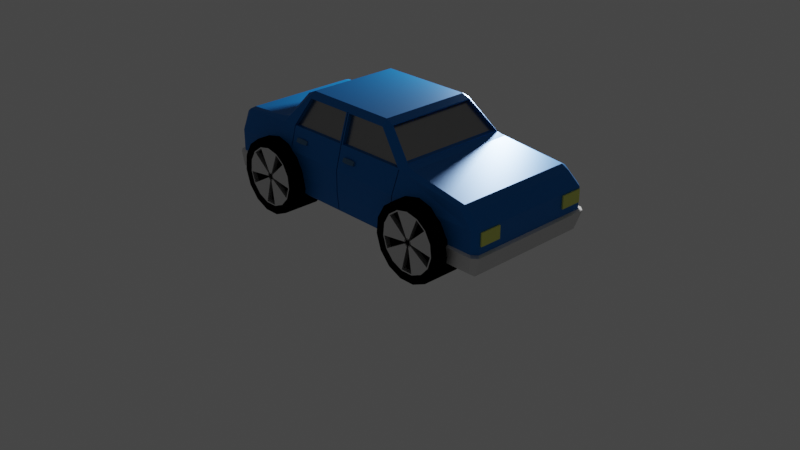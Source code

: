 # Source: Auto01.blend  (saved by Blender 3.6.13; exported with 4.5.12 LTS)
import bpy
from mathutils import Matrix  # noqa: F401  (used for matrix-valued properties, if any)

bpy.ops.wm.read_factory_settings(use_empty=True)
scene = bpy.context.scene
scene.name = 'Scene'

# ---- collections
col_collection = bpy.data.collections.new('Collection'); scene.collection.children.link(col_collection)
col_auto = bpy.data.collections.new('Auto'); scene.collection.children.link(col_auto)
col_referencia = bpy.data.collections.new('Referencia'); scene.collection.children.link(col_referencia)

# ---- materials (node trees are filled in below, after node groups)
mat_goma = bpy.data.materials.new('Goma')
mat_goma.use_transparent_shadow = False
mat_metal = bpy.data.materials.new('Metal')
mat_metal.use_transparent_shadow = False
mat_metal_negro = bpy.data.materials.new('Metal_Negro')
mat_metal_negro.use_transparent_shadow = False
mat_chasie = bpy.data.materials.new('Chasie')
mat_chasie.use_transparent_shadow = False
mat_ventanas = bpy.data.materials.new('Ventanas')
mat_ventanas.use_transparent_shadow = False
mat_bordes = bpy.data.materials.new('Bordes')
mat_bordes.use_transparent_shadow = False
mat_paragolpes = bpy.data.materials.new('Paragolpes')
mat_paragolpes.use_transparent_shadow = False
mat_fondo = bpy.data.materials.new('Fondo')
mat_fondo.use_transparent_shadow = False
mat_palanca = bpy.data.materials.new('Palanca')
mat_palanca.use_transparent_shadow = False
mat_luz = bpy.data.materials.new('Luz')
mat_luz.use_transparent_shadow = False

# ---- material node trees
mat_goma.use_nodes = True; mat_goma.node_tree.nodes.clear()
_N = mat_goma.node_tree.nodes; _L = mat_goma.node_tree.links
n0 = _N.new('ShaderNodeBsdfPrincipled'); n0.name = 'Principled BSDF'; n0.location = (10, 300)
n0.distribution = 'GGX'
n0.subsurface_method = 'RANDOM_WALK_SKIN'
n0.inputs[0].default_value = (0.0, 0.0, 0.0, 1.0)
n0.inputs[3].default_value = 1.45
n0.inputs[13].default_value = 0.0
n0.inputs[27].default_value = (0.0, 0.0, 0.0, 1.0)
n0.inputs[28].default_value = 1.0
n1 = _N.new('ShaderNodeOutputMaterial'); n1.name = 'Material Output'; n1.location = (300, 300)
_L.new(n0.outputs[0], n1.inputs[0])
n1.is_active_output = True
mat_metal.use_nodes = True; mat_metal.node_tree.nodes.clear()
_N = mat_metal.node_tree.nodes; _L = mat_metal.node_tree.links
n0 = _N.new('ShaderNodeBsdfPrincipled'); n0.name = 'Principled BSDF'; n0.location = (10, 300)
n0.distribution = 'GGX'
n0.subsurface_method = 'RANDOM_WALK_SKIN'
n0.inputs[1].default_value = 1.0
n0.inputs[3].default_value = 1.45
n0.inputs[27].default_value = (0.0, 0.0, 0.0, 1.0)
n0.inputs[28].default_value = 1.0
n1 = _N.new('ShaderNodeOutputMaterial'); n1.name = 'Material Output'; n1.location = (300, 300)
_L.new(n0.outputs[0], n1.inputs[0])
n1.is_active_output = True
mat_metal_negro.use_nodes = True; mat_metal_negro.node_tree.nodes.clear()
_N = mat_metal_negro.node_tree.nodes; _L = mat_metal_negro.node_tree.links
n0 = _N.new('ShaderNodeBsdfPrincipled'); n0.name = 'Principled BSDF'; n0.location = (10, 300)
n0.distribution = 'GGX'
n0.subsurface_method = 'RANDOM_WALK_SKIN'
n0.inputs[0].default_value = (0.0, 0.0, 0.0, 1.0)
n0.inputs[1].default_value = 1.0
n0.inputs[3].default_value = 1.45
n0.inputs[27].default_value = (0.0, 0.0, 0.0, 1.0)
n0.inputs[28].default_value = 1.0
n1 = _N.new('ShaderNodeOutputMaterial'); n1.name = 'Material Output'; n1.location = (300, 300)
_L.new(n0.outputs[0], n1.inputs[0])
n1.is_active_output = True
mat_chasie.use_nodes = True; mat_chasie.node_tree.nodes.clear()
_N = mat_chasie.node_tree.nodes; _L = mat_chasie.node_tree.links
n0 = _N.new('ShaderNodeBsdfPrincipled'); n0.name = 'Principled BSDF'; n0.location = (10, 300)
n0.distribution = 'GGX'
n0.subsurface_method = 'RANDOM_WALK_SKIN'
n0.inputs[0].default_value = (0.0, 0.1845, 0.5776, 1.0)
n0.inputs[1].default_value = 0.5
n0.inputs[3].default_value = 1.45
n0.inputs[27].default_value = (0.0, 0.0, 0.0, 1.0)
n0.inputs[28].default_value = 1.0
n1 = _N.new('ShaderNodeOutputMaterial'); n1.name = 'Material Output'; n1.location = (300, 300)
_L.new(n0.outputs[0], n1.inputs[0])
n1.is_active_output = True
mat_ventanas.use_nodes = True; mat_ventanas.node_tree.nodes.clear()
_N = mat_ventanas.node_tree.nodes; _L = mat_ventanas.node_tree.links
n0 = _N.new('ShaderNodeBsdfPrincipled'); n0.name = 'Principled BSDF'; n0.location = (10, 300)
n0.distribution = 'GGX'
n0.subsurface_method = 'RANDOM_WALK_SKIN'
n0.inputs[0].default_value = (0.3286, 0.3286, 0.3286, 1.0)
n0.inputs[1].default_value = 1.0
n0.inputs[2].default_value = 0.3
n0.inputs[3].default_value = 1.45
n0.inputs[27].default_value = (0.0, 0.0, 0.0, 1.0)
n0.inputs[28].default_value = 1.0
n1 = _N.new('ShaderNodeOutputMaterial'); n1.name = 'Material Output'; n1.location = (300, 300)
_L.new(n0.outputs[0], n1.inputs[0])
n1.is_active_output = True
mat_bordes.use_nodes = True; mat_bordes.node_tree.nodes.clear()
_N = mat_bordes.node_tree.nodes; _L = mat_bordes.node_tree.links
n0 = _N.new('ShaderNodeBsdfPrincipled'); n0.name = 'Principled BSDF'; n0.location = (10, 300)
n0.distribution = 'GGX'
n0.subsurface_method = 'RANDOM_WALK_SKIN'
n0.inputs[0].default_value = (0.05951, 0.1714, 0.3419, 1.0)
n0.inputs[3].default_value = 1.45
n0.inputs[13].default_value = 0.0
n0.inputs[27].default_value = (0.0, 0.0, 0.0, 1.0)
n0.inputs[28].default_value = 1.0
n1 = _N.new('ShaderNodeOutputMaterial'); n1.name = 'Material Output'; n1.location = (300, 300)
_L.new(n0.outputs[0], n1.inputs[0])
n1.is_active_output = True
mat_paragolpes.use_nodes = True; mat_paragolpes.node_tree.nodes.clear()
_N = mat_paragolpes.node_tree.nodes; _L = mat_paragolpes.node_tree.links
n0 = _N.new('ShaderNodeBsdfPrincipled'); n0.name = 'Principled BSDF'; n0.location = (10, 300)
n0.distribution = 'GGX'
n0.subsurface_method = 'RANDOM_WALK_SKIN'
n0.inputs[1].default_value = 1.0
n0.inputs[3].default_value = 1.45
n0.inputs[27].default_value = (0.0, 0.0, 0.0, 1.0)
n0.inputs[28].default_value = 1.0
n1 = _N.new('ShaderNodeOutputMaterial'); n1.name = 'Material Output'; n1.location = (300, 300)
_L.new(n0.outputs[0], n1.inputs[0])
n1.is_active_output = True
mat_fondo.use_nodes = True; mat_fondo.node_tree.nodes.clear()
_N = mat_fondo.node_tree.nodes; _L = mat_fondo.node_tree.links
n0 = _N.new('ShaderNodeBsdfPrincipled'); n0.name = 'Principled BSDF'; n0.location = (10, 300)
n0.distribution = 'GGX'
n0.subsurface_method = 'RANDOM_WALK_SKIN'
n0.inputs[0].default_value = (0.0, 0.0, 0.0, 1.0)
n0.inputs[3].default_value = 1.45
n0.inputs[13].default_value = 0.25
n0.inputs[27].default_value = (0.0, 0.0, 0.0, 1.0)
n0.inputs[28].default_value = 1.0
n1 = _N.new('ShaderNodeOutputMaterial'); n1.name = 'Material Output'; n1.location = (300, 300)
_L.new(n0.outputs[0], n1.inputs[0])
n1.is_active_output = True
mat_palanca.use_nodes = True; mat_palanca.node_tree.nodes.clear()
_N = mat_palanca.node_tree.nodes; _L = mat_palanca.node_tree.links
n0 = _N.new('ShaderNodeBsdfPrincipled'); n0.name = 'Principled BSDF'; n0.location = (10, 300)
n0.distribution = 'GGX'
n0.subsurface_method = 'RANDOM_WALK_SKIN'
n0.inputs[0].default_value = (0.05951, 0.1746, 0.3185, 1.0)
n0.inputs[3].default_value = 1.45
n0.inputs[27].default_value = (0.0, 0.0, 0.0, 1.0)
n0.inputs[28].default_value = 1.0
n1 = _N.new('ShaderNodeOutputMaterial'); n1.name = 'Material Output'; n1.location = (300, 300)
_L.new(n0.outputs[0], n1.inputs[0])
n1.is_active_output = True
mat_luz.use_nodes = True; mat_luz.node_tree.nodes.clear()
_N = mat_luz.node_tree.nodes; _L = mat_luz.node_tree.links
n0 = _N.new('ShaderNodeBsdfPrincipled'); n0.name = 'Principled BSDF'; n0.location = (10, 300)
n0.distribution = 'GGX'
n0.subsurface_method = 'RANDOM_WALK_SKIN'
n0.inputs[0].default_value = (0.7374, 0.8, 0.1596, 1.0)
n0.inputs[3].default_value = 1.45
n0.inputs[27].default_value = (0.0, 0.0, 0.0, 1.0)
n0.inputs[28].default_value = 1.0
n1 = _N.new('ShaderNodeOutputMaterial'); n1.name = 'Material Output'; n1.location = (300, 300)
_L.new(n0.outputs[0], n1.inputs[0])
n1.is_active_output = True

# ---- world
world_world = bpy.data.worlds.new('World'); scene.world = world_world
world_world.use_nodes = True; world_world.node_tree.nodes.clear()
_N = world_world.node_tree.nodes; _L = world_world.node_tree.links
n0 = _N.new('ShaderNodeOutputWorld'); n0.name = 'World Output'; n0.location = (300, 300)
n1 = _N.new('ShaderNodeBackground'); n1.name = 'Background'; n1.location = (10, 300)
n1.inputs[0].default_value = (0.05088, 0.05088, 0.05088, 1.0)
_L.new(n1.outputs[0], n0.inputs[0])
n0.is_active_output = True
world_world.color = (0.05088, 0.05088, 0.05088)
world_world.use_sun_shadow = False
world_world.sun_shadow_jitter_overblur = 0.0

# ---- cameras
cam_camera = bpy.data.cameras.new('Camera')
cam_camera.clip_end = 100.0
cam_camera.ortho_scale = 7.314

# ---- lights
light_light = bpy.data.lights.new('Light', 'POINT')
light_light.transmission_factor = 0.0
light_light.energy = 1000.0
light_light.shadow_soft_size = 0.1
light_light.shadow_maximum_resolution = 0.006
light_light.use_absolute_resolution = True

# ---- meshes
me_cylinder_001 = bpy.data.meshes.new('Cylinder.001')
me_cylinder_001.from_pydata([(1.0, -0.84, 0.432), (0.987, -0.84, 0.4292), (0.9763, -0.84, 0.4214), (0.9696, -0.84, 0.4099), (0.9682, -0.84, 0.3967), (0.9723, -0.84, 0.384), (0.9812, -0.84, 0.3741), (0.9934, -0.84, 0.3687), (1.007, -0.84, 0.3687), (1.019, -0.84, 0.3741), (1.028, -0.84, 0.384), (1.032, -0.84, 0.3967), (1.03, -0.84, 0.4099), (1.024, -0.84, 0.4214), (1.013, -0.84, 0.4292), (1.0, -0.85, 0.8), (0.8373, -0.85, 0.7654), (0.7027, -0.85, 0.6677), (0.6196, -0.85, 0.5236), (0.6022, -0.85, 0.3582), (0.6536, -0.85, 0.2), (0.7649, -0.85, 0.07639), (0.9168, -0.85, 0.008741), (1.083, -0.85, 0.008741), (1.235, -0.85, 0.07639), (1.346, -0.85, 0.2), (1.398, -0.85, 0.3582), (1.38, -0.85, 0.5236), (1.297, -0.85, 0.6677), (1.163, -0.85, 0.7654), (1.0, -0.85, 0.6978), (0.8789, -0.85, 0.672), (0.7787, -0.85, 0.5992), (0.7168, -0.85, 0.492), (0.7039, -0.85, 0.3689), (0.7421, -0.85, 0.2511), (0.825, -0.85, 0.1591), (0.9381, -0.85, 0.1087), (1.062, -0.85, 0.1087), (1.175, -0.85, 0.1591), (1.258, -0.85, 0.2511), (1.296, -0.85, 0.3689), (1.283, -0.85, 0.492), (1.221, -0.85, 0.5992), (1.121, -0.85, 0.672), (0.8737, -0.85, 0.6837), (1.0, -0.85, 0.7105), (0.7692, -0.85, 0.6078), (0.7047, -0.85, 0.496), (0.6912, -0.85, 0.3675), (0.7311, -0.85, 0.2447), (0.8175, -0.85, 0.1488), (0.9354, -0.85, 0.09624), (1.065, -0.85, 0.09624), (1.183, -0.85, 0.1488), (1.269, -0.85, 0.2447), (1.309, -0.85, 0.3675), (1.295, -0.85, 0.496), (1.231, -0.85, 0.6078), (1.126, -0.85, 0.6837), (0.8789, -0.8, 0.672), (0.7787, -0.8, 0.5992), (0.7039, -0.8, 0.3689), (0.7421, -0.8, 0.2511), (0.9381, -0.8, 0.1087), (1.062, -0.8, 0.1087), (1.258, -0.8, 0.2511), (1.296, -0.8, 0.3689), (1.221, -0.8, 0.5992), (1.121, -0.8, 0.672), (0.9828, -0.79, 0.4385), (0.9687, -0.79, 0.4282), (0.9581, -0.79, 0.3956), (0.9635, -0.79, 0.3789), (0.9912, -0.79, 0.3587), (1.009, -0.79, 0.3587), (1.037, -0.79, 0.3789), (1.042, -0.79, 0.3956), (1.031, -0.79, 0.4282), (1.017, -0.79, 0.4385), (1.0, -0.84, 0.4422), (0.9828, -0.84, 0.4385), (0.9687, -0.84, 0.4282), (0.9599, -0.84, 0.413), (0.9581, -0.84, 0.3956), (0.9635, -0.84, 0.3789), (0.9752, -0.84, 0.3659), (0.9912, -0.84, 0.3587), (1.009, -0.84, 0.3587), (1.025, -0.84, 0.3659), (1.037, -0.84, 0.3789), (1.042, -0.84, 0.3956), (1.04, -0.84, 0.413), (1.031, -0.84, 0.4282), (1.017, -0.84, 0.4385), (1.0, -0.84, 0.4371), (0.9849, -0.84, 0.4339), (0.9725, -0.84, 0.4248), (0.9647, -0.84, 0.4115), (0.9631, -0.84, 0.3961), (0.9679, -0.84, 0.3815), (0.9782, -0.84, 0.37), (0.9923, -0.84, 0.3637), (1.008, -0.84, 0.3637), (1.022, -0.84, 0.37), (1.032, -0.84, 0.3815), (1.037, -0.84, 0.3961), (1.035, -0.84, 0.4115), (1.028, -0.84, 0.4248), (1.015, -0.84, 0.4339), (1.0, -0.46, 0.432), (0.987, -0.46, 0.4292), (0.9763, -0.46, 0.4214), (0.9696, -0.46, 0.4099), (0.9682, -0.46, 0.3967), (0.9723, -0.46, 0.384), (0.9812, -0.46, 0.3741), (0.9934, -0.46, 0.3687), (1.007, -0.46, 0.3687), (1.019, -0.46, 0.3741), (1.028, -0.46, 0.384), (1.032, -0.46, 0.3967), (1.03, -0.46, 0.4099), (1.024, -0.46, 0.4214), (1.013, -0.46, 0.4292), (1.0, -0.45, 0.8), (0.8373, -0.45, 0.7654), (0.7027, -0.45, 0.6677), (0.6196, -0.45, 0.5236), (0.6022, -0.45, 0.3582), (0.6536, -0.45, 0.2), (0.7649, -0.45, 0.07639), (0.9168, -0.45, 0.008741), (1.083, -0.45, 0.008741), (1.235, -0.45, 0.07639), (1.346, -0.45, 0.2), (1.398, -0.45, 0.3582), (1.38, -0.45, 0.5236), (1.297, -0.45, 0.6677), (1.163, -0.45, 0.7654), (1.0, -0.45, 0.6978), (0.8789, -0.45, 0.672), (0.7787, -0.45, 0.5992), (0.7168, -0.45, 0.492), (0.7039, -0.45, 0.3689), (0.7421, -0.45, 0.2511), (0.825, -0.45, 0.1591), (0.9381, -0.45, 0.1087), (1.062, -0.45, 0.1087), (1.175, -0.45, 0.1591), (1.258, -0.45, 0.2511), (1.296, -0.45, 0.3689), (1.283, -0.45, 0.492), (1.221, -0.45, 0.5992), (1.121, -0.45, 0.672), (0.8737, -0.45, 0.6837), (1.0, -0.45, 0.7105), (0.7692, -0.45, 0.6078), (0.7047, -0.45, 0.496), (0.6912, -0.45, 0.3675), (0.7311, -0.45, 0.2447), (0.8175, -0.45, 0.1488), (0.9354, -0.45, 0.09624), (1.065, -0.45, 0.09624), (1.183, -0.45, 0.1488), (1.269, -0.45, 0.2447), (1.309, -0.45, 0.3675), (1.295, -0.45, 0.496), (1.231, -0.45, 0.6078), (1.126, -0.45, 0.6837), (0.8789, -0.5, 0.672), (0.7787, -0.5, 0.5992), (0.7039, -0.5, 0.3689), (0.7421, -0.5, 0.2511), (0.9381, -0.5, 0.1087), (1.062, -0.5, 0.1087), (1.258, -0.5, 0.2511), (1.296, -0.5, 0.3689), (1.221, -0.5, 0.5992), (1.121, -0.5, 0.672), (0.9828, -0.51, 0.4385), (0.9687, -0.51, 0.4282), (0.9581, -0.51, 0.3956), (0.9635, -0.51, 0.3789), (0.9912, -0.51, 0.3587), (1.009, -0.51, 0.3587), (1.037, -0.51, 0.3789), (1.042, -0.51, 0.3956), (1.031, -0.51, 0.4282), (1.017, -0.51, 0.4385), (1.0, -0.46, 0.4422), (0.9828, -0.46, 0.4385), (0.9687, -0.46, 0.4282), (0.9599, -0.46, 0.413), (0.9581, -0.46, 0.3956), (0.9635, -0.46, 0.3789), (0.9752, -0.46, 0.3659), (0.9912, -0.46, 0.3587), (1.009, -0.46, 0.3587), (1.025, -0.46, 0.3659), (1.037, -0.46, 0.3789), (1.042, -0.46, 0.3956), (1.04, -0.46, 0.413), (1.031, -0.46, 0.4282), (1.017, -0.46, 0.4385), (1.0, -0.46, 0.4371), (0.9849, -0.46, 0.4339), (0.9725, -0.46, 0.4248), (0.9647, -0.46, 0.4115), (0.9631, -0.46, 0.3961), (0.9679, -0.46, 0.3815), (0.9782, -0.46, 0.37), (0.9923, -0.46, 0.3637), (1.008, -0.46, 0.3637), (1.022, -0.46, 0.37), (1.032, -0.46, 0.3815), (1.037, -0.46, 0.3961), (1.035, -0.46, 0.4115), (1.028, -0.46, 0.4248), (1.015, -0.46, 0.4339)], [], [(0, 1, 2, 3, 4, 5, 6, 7, 8, 9, 10, 11, 12, 13, 14), (138, 139, 29, 28), (135, 136, 26, 25), (107, 106, 91, 92), (43, 42, 57, 58), (134, 135, 25, 24), (133, 134, 24, 23), (132, 133, 23, 22), (131, 132, 22, 21), (130, 131, 21, 20), (129, 130, 20, 19), (128, 129, 19, 18), (127, 128, 18, 17), (126, 127, 17, 16), (125, 126, 16, 15), (136, 137, 27, 26), (45, 46, 15, 16), (47, 45, 16, 17), (48, 47, 17, 18), (49, 48, 18, 19), (50, 49, 19, 20), (51, 50, 20, 21), (52, 51, 21, 22), (53, 52, 22, 23), (54, 53, 23, 24), (55, 54, 24, 25), (56, 55, 25, 26), (137, 138, 28, 27), (59, 58, 28, 29), (46, 59, 29, 15), (81, 80, 30, 31), (40, 41, 67, 66), (83, 82, 32, 33), (84, 83, 33, 34), (82, 81, 70, 71), (86, 85, 35, 36), (87, 86, 36, 37), (38, 88, 75, 65), (89, 88, 38, 39), (90, 89, 39, 40), (31, 32, 61, 60), (57, 56, 26, 27), (58, 57, 27, 28), (81, 31, 60, 70), (80, 94, 44, 30), (30, 44, 59, 46), (44, 43, 58, 59), (93, 92, 42, 43), (92, 91, 41, 42), (41, 40, 55, 56), (40, 39, 54, 55), (39, 38, 53, 54), (38, 37, 52, 53), (37, 36, 51, 52), (36, 35, 50, 51), (35, 34, 49, 50), (34, 33, 48, 49), (33, 32, 47, 48), (32, 31, 45, 47), (31, 30, 46, 45), (71, 70, 60, 61), (73, 72, 62, 63), (75, 74, 64, 65), (77, 76, 66, 67), (79, 78, 68, 69), (32, 82, 71, 61), (91, 90, 76, 77), (90, 40, 66, 76), (34, 35, 63, 62), (41, 91, 77, 67), (85, 84, 72, 73), (84, 34, 62, 72), (35, 85, 73, 63), (43, 44, 69, 68), (94, 93, 78, 79), (93, 43, 68, 78), (37, 38, 65, 64), (44, 94, 79, 69), (88, 87, 74, 75), (87, 37, 64, 74), (96, 95, 80, 81), (97, 96, 81, 82), (98, 97, 82, 83), (99, 98, 83, 84), (100, 99, 84, 85), (101, 100, 85, 86), (102, 101, 86, 87), (103, 102, 87, 88), (104, 103, 88, 89), (105, 104, 89, 90), (106, 105, 90, 91), (108, 107, 92, 93), (12, 11, 106, 107), (109, 108, 93, 94), (95, 109, 94, 80), (1, 0, 95, 96), (2, 1, 96, 97), (3, 2, 97, 98), (4, 3, 98, 99), (5, 4, 99, 100), (6, 5, 100, 101), (7, 6, 101, 102), (8, 7, 102, 103), (9, 8, 103, 104), (10, 9, 104, 105), (11, 10, 105, 106), (13, 12, 107, 108), (14, 13, 108, 109), (0, 14, 109, 95), (42, 41, 56, 57), (110, 124, 123, 122, 121, 120, 119, 118, 117, 116, 115, 114, 113, 112, 111), (217, 202, 201, 216), (153, 168, 167, 152), (155, 126, 125, 156), (157, 127, 126, 155), (158, 128, 127, 157), (159, 129, 128, 158), (160, 130, 129, 159), (161, 131, 130, 160), (162, 132, 131, 161), (163, 133, 132, 162), (164, 134, 133, 163), (165, 135, 134, 164), (166, 136, 135, 165), (169, 139, 138, 168), (156, 125, 139, 169), (191, 141, 140, 190), (150, 176, 177, 151), (193, 143, 142, 192), (194, 144, 143, 193), (192, 181, 180, 191), (196, 146, 145, 195), (197, 147, 146, 196), (148, 175, 185, 198), (199, 149, 148, 198), (200, 150, 149, 199), (141, 170, 171, 142), (167, 137, 136, 166), (168, 138, 137, 167), (191, 180, 170, 141), (190, 140, 154, 204), (140, 156, 169, 154), (154, 169, 168, 153), (203, 153, 152, 202), (202, 152, 151, 201), (151, 166, 165, 150), (150, 165, 164, 149), (149, 164, 163, 148), (148, 163, 162, 147), (147, 162, 161, 146), (146, 161, 160, 145), (145, 160, 159, 144), (144, 159, 158, 143), (143, 158, 157, 142), (142, 157, 155, 141), (141, 155, 156, 140), (181, 171, 170, 180), (183, 173, 172, 182), (185, 175, 174, 184), (187, 177, 176, 186), (189, 179, 178, 188), (142, 171, 181, 192), (201, 187, 186, 200), (200, 186, 176, 150), (144, 172, 173, 145), (151, 177, 187, 201), (195, 183, 182, 194), (194, 182, 172, 144), (145, 173, 183, 195), (153, 178, 179, 154), (204, 189, 188, 203), (203, 188, 178, 153), (147, 174, 175, 148), (154, 179, 189, 204), (198, 185, 184, 197), (197, 184, 174, 147), (206, 191, 190, 205), (207, 192, 191, 206), (208, 193, 192, 207), (209, 194, 193, 208), (210, 195, 194, 209), (211, 196, 195, 210), (212, 197, 196, 211), (213, 198, 197, 212), (214, 199, 198, 213), (215, 200, 199, 214), (216, 201, 200, 215), (218, 203, 202, 217), (122, 217, 216, 121), (219, 204, 203, 218), (205, 190, 204, 219), (111, 206, 205, 110), (112, 207, 206, 111), (113, 208, 207, 112), (114, 209, 208, 113), (115, 210, 209, 114), (116, 211, 210, 115), (117, 212, 211, 116), (118, 213, 212, 117), (119, 214, 213, 118), (120, 215, 214, 119), (121, 216, 215, 120), (123, 218, 217, 122), (124, 219, 218, 123), (110, 205, 219, 124), (152, 167, 166, 151), (139, 125, 15, 29)])
me_cylinder_001.polygons.foreach_set('material_index', [2, 0, 0, 2, 1, 0, 0, 0, 0, 0, 0, 0, 0, 0, 0, 0, 0, 0, 0, 0, 0, 0, 0, 0, 0, 0, 0, 0, 0, 0, 1, 1, 1, 1, 1, 1, 1, 1, 1, 1, 1, 0, 0, 1, 1, 1, 1, 1, 1, 1, 1, 1, 1, 1, 1, 1, 1, 1, 1, 1, 0, 0, 0, 0, 0, 1, 1, 1, 1, 1, 1, 1, 1, 1, 1, 1, 1, 1, 1, 1, 2, 2, 2, 2, 2, 2, 2, 2, 2, 2, 2, 2, 1, 2, 2, 1, 2, 1, 1, 2, 1, 1, 2, 1, 1, 2, 1, 2, 1, 1, 2, 2, 1, 0, 0, 0, 0, 0, 0, 0, 0, 0, 0, 0, 0, 0, 1, 1, 1, 1, 1, 1, 1, 1, 1, 1, 1, 0, 0, 1, 1, 1, 1, 1, 1, 1, 1, 1, 1, 1, 1, 1, 1, 1, 1, 1, 0, 0, 0, 0, 0, 1, 1, 1, 1, 1, 1, 1, 1, 1, 1, 1, 1, 1, 1, 1, 2, 2, 2, 2, 2, 2, 2, 2, 2, 2, 2, 2, 1, 2, 2, 1, 2, 1, 1, 2, 1, 1, 2, 1, 1, 2, 1, 2, 1, 1, 0])
_uv = me_cylinder_001.uv_layers.new(name='UVMap')
_uv.uv.foreach_set('vector', [0.75, 0.2692, 0.7578, 0.2675, 0.7642, 0.2628, 0.7682, 0.2559, 0.7691, 0.248, 0.7666, 0.2404, 0.7613, 0.2345, 0.754, 0.2312, 0.746, 0.2312, 0.7387, 0.2345, 0.7334, 0.2404, 0.7309, 0.248, 0.7318, 0.2559, 0.7358, 0.2628, 0.7422, 0.2675, 0.1333, 0.5, 0.06667, 0.5, 0.06667, 0.5, 0.1333, 0.5, 0.3333, 0.5, 0.2667, 0.5, 0.2667, 0.5, 0.3333, 0.5, 0.7288, 0.2569, 0.7279, 0.2477, 0.7248, 0.2474, 0.7259, 0.2578, 0.6172, 0.3695, 0.5801, 0.3052, 0.5728, 0.3076, 0.6115, 0.3747, 0.4, 0.5, 0.3333, 0.5, 0.3333, 0.5, 0.4, 0.5, 0.4667, 0.5, 0.4, 0.5, 0.4, 0.5, 0.4667, 0.5, 0.5333, 0.5, 0.4667, 0.5, 0.4667, 0.5, 0.5333, 0.5, 0.6, 0.5, 0.5333, 0.5, 0.5333, 0.5, 0.6, 0.5, 0.6667, 0.5, 0.6, 0.5, 0.6, 0.5, 0.6667, 0.5, 0.7333, 0.5, 0.6667, 0.5, 0.6667, 0.5, 0.7333, 0.5, 0.8, 0.5, 0.7333, 0.5, 0.7333, 0.5, 0.8, 0.5, 0.8667, 0.5, 0.8, 0.5, 0.8, 0.5, 0.8667, 0.5, 0.9333, 0.5, 0.8667, 0.5, 0.8667, 0.5, 0.9333, 0.5, 1.0, 0.5, 0.9333, 0.5, 0.9333, 0.5, 1.0, 0.5, 0.2667, 0.5, 0.2, 0.5, 0.2, 0.5, 0.2667, 0.5, 0.8258, 0.4202, 0.75, 0.4363, 0.75, 0.49, 0.8476, 0.4693, 0.8885, 0.3747, 0.8258, 0.4202, 0.8476, 0.4693, 0.9284, 0.4106, 0.9272, 0.3076, 0.8885, 0.3747, 0.9284, 0.4106, 0.9783, 0.3242, 0.9353, 0.2305, 0.9272, 0.3076, 0.9783, 0.3242, 0.9887, 0.2249, 0.9114, 0.1568, 0.9353, 0.2305, 0.9887, 0.2249, 0.9578, 0.13, 0.8595, 0.09926, 0.9114, 0.1568, 0.9578, 0.13, 0.8911, 0.05584, 0.7887, 0.06774, 0.8595, 0.09926, 0.8911, 0.05584, 0.7999, 0.01524, 0.7113, 0.06774, 0.7887, 0.06774, 0.7999, 0.01524, 0.7001, 0.01524, 0.6405, 0.09926, 0.7113, 0.06774, 0.7001, 0.01524, 0.6089, 0.05584, 0.5886, 0.1568, 0.6405, 0.09926, 0.6089, 0.05584, 0.5422, 0.13, 0.5647, 0.2305, 0.5886, 0.1568, 0.5422, 0.13, 0.5113, 0.2249, 0.2, 0.5, 0.1333, 0.5, 0.1333, 0.5, 0.2, 0.5, 0.6742, 0.4202, 0.6115, 0.3747, 0.5716, 0.4106, 0.6524, 0.4693, 0.75, 0.4363, 0.6742, 0.4202, 0.6524, 0.4693, 0.75, 0.49, 0.7603, 0.2731, 0.75, 0.2753, 0.75, 0.4287, 0.8227, 0.4132, 0.5953, 0.1607, 0.5723, 0.2313, 0.5723, 0.2313, 0.5953, 0.1607, 0.7741, 0.2578, 0.7688, 0.2669, 0.8828, 0.3695, 0.9199, 0.3052, 0.7752, 0.2474, 0.7741, 0.2578, 0.9199, 0.3052, 0.9277, 0.2313, 0.7688, 0.2669, 0.7603, 0.2731, 0.7603, 0.2731, 0.7688, 0.2669, 0.7649, 0.2295, 0.7719, 0.2373, 0.9047, 0.1607, 0.855, 0.1055, 0.7553, 0.2252, 0.7649, 0.2295, 0.855, 0.1055, 0.7871, 0.07524, 0.7129, 0.07524, 0.7447, 0.2252, 0.7447, 0.2252, 0.7129, 0.07524, 0.7351, 0.2295, 0.7447, 0.2252, 0.7129, 0.07524, 0.645, 0.1055, 0.7281, 0.2373, 0.7351, 0.2295, 0.645, 0.1055, 0.5953, 0.1607, 0.8227, 0.4132, 0.8828, 0.3695, 0.8828, 0.3695, 0.8227, 0.4132, 0.5728, 0.3076, 0.5647, 0.2305, 0.5113, 0.2249, 0.5217, 0.3242, 0.6115, 0.3747, 0.5728, 0.3076, 0.5217, 0.3242, 0.5716, 0.4106, 0.7603, 0.2731, 0.8227, 0.4132, 0.8227, 0.4132, 0.7603, 0.2731, 0.75, 0.2753, 0.7397, 0.2731, 0.6773, 0.4132, 0.75, 0.4287, 0.75, 0.4287, 0.6773, 0.4132, 0.6742, 0.4202, 0.75, 0.4363, 0.6773, 0.4132, 0.6172, 0.3695, 0.6115, 0.3747, 0.6742, 0.4202, 0.7312, 0.2669, 0.7259, 0.2578, 0.5801, 0.3052, 0.6172, 0.3695, 0.7259, 0.2578, 0.7248, 0.2474, 0.5723, 0.2313, 0.5801, 0.3052, 0.5723, 0.2313, 0.5953, 0.1607, 0.5886, 0.1568, 0.5647, 0.2305, 0.5953, 0.1607, 0.645, 0.1055, 0.6405, 0.09926, 0.5886, 0.1568, 0.645, 0.1055, 0.7129, 0.07524, 0.7113, 0.06774, 0.6405, 0.09926, 0.7129, 0.07524, 0.7871, 0.07524, 0.7887, 0.06774, 0.7113, 0.06774, 0.7871, 0.07524, 0.855, 0.1055, 0.8595, 0.09926, 0.7887, 0.06774, 0.855, 0.1055, 0.9047, 0.1607, 0.9114, 0.1568, 0.8595, 0.09926, 0.9047, 0.1607, 0.9277, 0.2313, 0.9353, 0.2305, 0.9114, 0.1568, 0.9277, 0.2313, 0.9199, 0.3052, 0.9272, 0.3076, 0.9353, 0.2305, 0.9199, 0.3052, 0.8828, 0.3695, 0.8885, 0.3747, 0.9272, 0.3076, 0.8828, 0.3695, 0.8227, 0.4132, 0.8258, 0.4202, 0.8885, 0.3747, 0.8227, 0.4132, 0.75, 0.4287, 0.75, 0.4363, 0.8258, 0.4202, 0.7688, 0.2669, 0.7603, 0.2731, 0.8227, 0.4132, 0.8828, 0.3695, 0.7719, 0.2373, 0.7752, 0.2474, 0.9277, 0.2313, 0.9047, 0.1607, 0.7447, 0.2252, 0.7553, 0.2252, 0.7871, 0.07524, 0.7129, 0.07524, 0.7248, 0.2474, 0.7281, 0.2373, 0.5953, 0.1607, 0.5723, 0.2313, 0.7397, 0.2731, 0.7312, 0.2669, 0.6172, 0.3695, 0.6773, 0.4132, 0.8828, 0.3695, 0.7688, 0.2669, 0.7688, 0.2669, 0.8828, 0.3695, 0.7248, 0.2474, 0.7281, 0.2373, 0.7281, 0.2373, 0.7248, 0.2474, 0.7281, 0.2373, 0.5953, 0.1607, 0.5953, 0.1607, 0.7281, 0.2373, 0.9277, 0.2313, 0.9047, 0.1607, 0.9047, 0.1607, 0.9277, 0.2313, 0.5723, 0.2313, 0.7248, 0.2474, 0.7248, 0.2474, 0.5723, 0.2313, 0.7719, 0.2373, 0.7752, 0.2474, 0.7752, 0.2474, 0.7719, 0.2373, 0.7752, 0.2474, 0.9277, 0.2313, 0.9277, 0.2313, 0.7752, 0.2474, 0.9047, 0.1607, 0.7719, 0.2373, 0.7719, 0.2373, 0.9047, 0.1607, 0.6172, 0.3695, 0.6773, 0.4132, 0.6773, 0.4132, 0.6172, 0.3695, 0.7397, 0.2731, 0.7312, 0.2669, 0.7312, 0.2669, 0.7397, 0.2731, 0.7312, 0.2669, 0.6172, 0.3695, 0.6172, 0.3695, 0.7312, 0.2669, 0.7871, 0.07524, 0.7129, 0.07524, 0.7129, 0.07524, 0.7871, 0.07524, 0.6773, 0.4132, 0.7397, 0.2731, 0.7397, 0.2731, 0.6773, 0.4132, 0.7447, 0.2252, 0.7553, 0.2252, 0.7553, 0.2252, 0.7447, 0.2252, 0.7553, 0.2252, 0.7871, 0.07524, 0.7871, 0.07524, 0.7553, 0.2252, 0.759, 0.2703, 0.75, 0.2722, 0.75, 0.2753, 0.7603, 0.2731, 0.7665, 0.2649, 0.759, 0.2703, 0.7603, 0.2731, 0.7688, 0.2669, 0.7712, 0.2569, 0.7665, 0.2649, 0.7688, 0.2669, 0.7741, 0.2578, 0.7721, 0.2477, 0.7712, 0.2569, 0.7741, 0.2578, 0.7752, 0.2474, 0.7693, 0.2389, 0.7721, 0.2477, 0.7752, 0.2474, 0.7719, 0.2373, 0.7631, 0.232, 0.7693, 0.2389, 0.7719, 0.2373, 0.7649, 0.2295, 0.7546, 0.2282, 0.7631, 0.232, 0.7649, 0.2295, 0.7553, 0.2252, 0.7454, 0.2282, 0.7546, 0.2282, 0.7553, 0.2252, 0.7447, 0.2252, 0.7369, 0.232, 0.7454, 0.2282, 0.7447, 0.2252, 0.7351, 0.2295, 0.7307, 0.2389, 0.7369, 0.232, 0.7351, 0.2295, 0.7281, 0.2373, 0.7279, 0.2477, 0.7307, 0.2389, 0.7281, 0.2373, 0.7248, 0.2474, 0.7335, 0.2649, 0.7288, 0.2569, 0.7259, 0.2578, 0.7312, 0.2669, 0.7318, 0.2559, 0.7309, 0.248, 0.7279, 0.2477, 0.7288, 0.2569, 0.741, 0.2703, 0.7335, 0.2649, 0.7312, 0.2669, 0.7397, 0.2731, 0.75, 0.2722, 0.741, 0.2703, 0.7397, 0.2731, 0.75, 0.2753, 0.7578, 0.2675, 0.75, 0.2692, 0.75, 0.2722, 0.759, 0.2703, 0.7642, 0.2628, 0.7578, 0.2675, 0.759, 0.2703, 0.7665, 0.2649, 0.7682, 0.2559, 0.7642, 0.2628, 0.7665, 0.2649, 0.7712, 0.2569, 0.7691, 0.248, 0.7682, 0.2559, 0.7712, 0.2569, 0.7721, 0.2477, 0.7666, 0.2404, 0.7691, 0.248, 0.7721, 0.2477, 0.7693, 0.2389, 0.7613, 0.2345, 0.7666, 0.2404, 0.7693, 0.2389, 0.7631, 0.232, 0.754, 0.2312, 0.7613, 0.2345, 0.7631, 0.232, 0.7546, 0.2282, 0.746, 0.2312, 0.754, 0.2312, 0.7546, 0.2282, 0.7454, 0.2282, 0.7387, 0.2345, 0.746, 0.2312, 0.7454, 0.2282, 0.7369, 0.232, 0.7334, 0.2404, 0.7387, 0.2345, 0.7369, 0.232, 0.7307, 0.2389, 0.7309, 0.248, 0.7334, 0.2404, 0.7307, 0.2389, 0.7279, 0.2477, 0.7358, 0.2628, 0.7318, 0.2559, 0.7288, 0.2569, 0.7335, 0.2649, 0.7422, 0.2675, 0.7358, 0.2628, 0.7335, 0.2649, 0.741, 0.2703, 0.75, 0.2692, 0.7422, 0.2675, 0.741, 0.2703, 0.75, 0.2722, 0.5801, 0.3052, 0.5723, 0.2313, 0.5647, 0.2305, 0.5728, 0.3076, 0.75, 0.2692, 0.7422, 0.2675, 0.7358, 0.2628, 0.7318, 0.2559, 0.7309, 0.248, 0.7334, 0.2404, 0.7387, 0.2345, 0.746, 0.2312, 0.754, 0.2312, 0.7613, 0.2345, 0.7666, 0.2404, 0.7691, 0.248, 0.7682, 0.2559, 0.7642, 0.2628, 0.7578, 0.2675, 0.7288, 0.2569, 0.7259, 0.2578, 0.7248, 0.2474, 0.7279, 0.2477, 0.6172, 0.3695, 0.6115, 0.3747, 0.5728, 0.3076, 0.5801, 0.3052, 0.8258, 0.4202, 0.8476, 0.4693, 0.75, 0.49, 0.75, 0.4363, 0.8885, 0.3747, 0.9284, 0.4106, 0.8476, 0.4693, 0.8258, 0.4202, 0.9272, 0.3076, 0.9783, 0.3242, 0.9284, 0.4106, 0.8885, 0.3747, 0.9353, 0.2305, 0.9887, 0.2249, 0.9783, 0.3242, 0.9272, 0.3076, 0.9114, 0.1568, 0.9578, 0.13, 0.9887, 0.2249, 0.9353, 0.2305, 0.8595, 0.09926, 0.8911, 0.05584, 0.9578, 0.13, 0.9114, 0.1568, 0.7887, 0.06774, 0.7999, 0.01524, 0.8911, 0.05584, 0.8595, 0.09926, 0.7113, 0.06774, 0.7001, 0.01524, 0.7999, 0.01524, 0.7887, 0.06774, 0.6405, 0.09926, 0.6089, 0.05584, 0.7001, 0.01524, 0.7113, 0.06774, 0.5886, 0.1568, 0.5422, 0.13, 0.6089, 0.05584, 0.6405, 0.09926, 0.5647, 0.2305, 0.5113, 0.2249, 0.5422, 0.13, 0.5886, 0.1568, 0.6742, 0.4202, 0.6524, 0.4693, 0.5716, 0.4106, 0.6115, 0.3747, 0.75, 0.4363, 0.75, 0.49, 0.6524, 0.4693, 0.6742, 0.4202, 0.7603, 0.2731, 0.8227, 0.4132, 0.75, 0.4287, 0.75, 0.2753, 0.5953, 0.1607, 0.5953, 0.1607, 0.5723, 0.2313, 0.5723, 0.2313, 0.7741, 0.2578, 0.9199, 0.3052, 0.8828, 0.3695, 0.7688, 0.2669, 0.7752, 0.2474, 0.9277, 0.2313, 0.9199, 0.3052, 0.7741, 0.2578, 0.7688, 0.2669, 0.7688, 0.2669, 0.7603, 0.2731, 0.7603, 0.2731, 0.7649, 0.2295, 0.855, 0.1055, 0.9047, 0.1607, 0.7719, 0.2373, 0.7553, 0.2252, 0.7871, 0.07524, 0.855, 0.1055, 0.7649, 0.2295, 0.7129, 0.07524, 0.7129, 0.07524, 0.7447, 0.2252, 0.7447, 0.2252, 0.7351, 0.2295, 0.645, 0.1055, 0.7129, 0.07524, 0.7447, 0.2252, 0.7281, 0.2373, 0.5953, 0.1607, 0.645, 0.1055, 0.7351, 0.2295, 0.8227, 0.4132, 0.8227, 0.4132, 0.8828, 0.3695, 0.8828, 0.3695, 0.5728, 0.3076, 0.5217, 0.3242, 0.5113, 0.2249, 0.5647, 0.2305, 0.6115, 0.3747, 0.5716, 0.4106, 0.5217, 0.3242, 0.5728, 0.3076, 0.7603, 0.2731, 0.7603, 0.2731, 0.8227, 0.4132, 0.8227, 0.4132, 0.75, 0.2753, 0.75, 0.4287, 0.6773, 0.4132, 0.7397, 0.2731, 0.75, 0.4287, 0.75, 0.4363, 0.6742, 0.4202, 0.6773, 0.4132, 0.6773, 0.4132, 0.6742, 0.4202, 0.6115, 0.3747, 0.6172, 0.3695, 0.7312, 0.2669, 0.6172, 0.3695, 0.5801, 0.3052, 0.7259, 0.2578, 0.7259, 0.2578, 0.5801, 0.3052, 0.5723, 0.2313, 0.7248, 0.2474, 0.5723, 0.2313, 0.5647, 0.2305, 0.5886, 0.1568, 0.5953, 0.1607, 0.5953, 0.1607, 0.5886, 0.1568, 0.6405, 0.09926, 0.645, 0.1055, 0.645, 0.1055, 0.6405, 0.09926, 0.7113, 0.06774, 0.7129, 0.07524, 0.7129, 0.07524, 0.7113, 0.06774, 0.7887, 0.06774, 0.7871, 0.07524, 0.7871, 0.07524, 0.7887, 0.06774, 0.8595, 0.09926, 0.855, 0.1055, 0.855, 0.1055, 0.8595, 0.09926, 0.9114, 0.1568, 0.9047, 0.1607, 0.9047, 0.1607, 0.9114, 0.1568, 0.9353, 0.2305, 0.9277, 0.2313, 0.9277, 0.2313, 0.9353, 0.2305, 0.9272, 0.3076, 0.9199, 0.3052, 0.9199, 0.3052, 0.9272, 0.3076, 0.8885, 0.3747, 0.8828, 0.3695, 0.8828, 0.3695, 0.8885, 0.3747, 0.8258, 0.4202, 0.8227, 0.4132, 0.8227, 0.4132, 0.8258, 0.4202, 0.75, 0.4363, 0.75, 0.4287, 0.7688, 0.2669, 0.8828, 0.3695, 0.8227, 0.4132, 0.7603, 0.2731, 0.7719, 0.2373, 0.9047, 0.1607, 0.9277, 0.2313, 0.7752, 0.2474, 0.7447, 0.2252, 0.7129, 0.07524, 0.7871, 0.07524, 0.7553, 0.2252, 0.7248, 0.2474, 0.5723, 0.2313, 0.5953, 0.1607, 0.7281, 0.2373, 0.7397, 0.2731, 0.6773, 0.4132, 0.6172, 0.3695, 0.7312, 0.2669, 0.8828, 0.3695, 0.8828, 0.3695, 0.7688, 0.2669, 0.7688, 0.2669, 0.7248, 0.2474, 0.7248, 0.2474, 0.7281, 0.2373, 0.7281, 0.2373, 0.7281, 0.2373, 0.7281, 0.2373, 0.5953, 0.1607, 0.5953, 0.1607, 0.9277, 0.2313, 0.9277, 0.2313, 0.9047, 0.1607, 0.9047, 0.1607, 0.5723, 0.2313, 0.5723, 0.2313, 0.7248, 0.2474, 0.7248, 0.2474, 0.7719, 0.2373, 0.7719, 0.2373, 0.7752, 0.2474, 0.7752, 0.2474, 0.7752, 0.2474, 0.7752, 0.2474, 0.9277, 0.2313, 0.9277, 0.2313, 0.9047, 0.1607, 0.9047, 0.1607, 0.7719, 0.2373, 0.7719, 0.2373, 0.6172, 0.3695, 0.6172, 0.3695, 0.6773, 0.4132, 0.6773, 0.4132, 0.7397, 0.2731, 0.7397, 0.2731, 0.7312, 0.2669, 0.7312, 0.2669, 0.7312, 0.2669, 0.7312, 0.2669, 0.6172, 0.3695, 0.6172, 0.3695, 0.7871, 0.07524, 0.7871, 0.07524, 0.7129, 0.07524, 0.7129, 0.07524, 0.6773, 0.4132, 0.6773, 0.4132, 0.7397, 0.2731, 0.7397, 0.2731, 0.7447, 0.2252, 0.7447, 0.2252, 0.7553, 0.2252, 0.7553, 0.2252, 0.7553, 0.2252, 0.7553, 0.2252, 0.7871, 0.07524, 0.7871, 0.07524, 0.759, 0.2703, 0.7603, 0.2731, 0.75, 0.2753, 0.75, 0.2722, 0.7665, 0.2649, 0.7688, 0.2669, 0.7603, 0.2731, 0.759, 0.2703, 0.7712, 0.2569, 0.7741, 0.2578, 0.7688, 0.2669, 0.7665, 0.2649, 0.7721, 0.2477, 0.7752, 0.2474, 0.7741, 0.2578, 0.7712, 0.2569, 0.7693, 0.2389, 0.7719, 0.2373, 0.7752, 0.2474, 0.7721, 0.2477, 0.7631, 0.232, 0.7649, 0.2295, 0.7719, 0.2373, 0.7693, 0.2389, 0.7546, 0.2282, 0.7553, 0.2252, 0.7649, 0.2295, 0.7631, 0.232, 0.7454, 0.2282, 0.7447, 0.2252, 0.7553, 0.2252, 0.7546, 0.2282, 0.7369, 0.232, 0.7351, 0.2295, 0.7447, 0.2252, 0.7454, 0.2282, 0.7307, 0.2389, 0.7281, 0.2373, 0.7351, 0.2295, 0.7369, 0.232, 0.7279, 0.2477, 0.7248, 0.2474, 0.7281, 0.2373, 0.7307, 0.2389, 0.7335, 0.2649, 0.7312, 0.2669, 0.7259, 0.2578, 0.7288, 0.2569, 0.7318, 0.2559, 0.7288, 0.2569, 0.7279, 0.2477, 0.7309, 0.248, 0.741, 0.2703, 0.7397, 0.2731, 0.7312, 0.2669, 0.7335, 0.2649, 0.75, 0.2722, 0.75, 0.2753, 0.7397, 0.2731, 0.741, 0.2703, 0.7578, 0.2675, 0.759, 0.2703, 0.75, 0.2722, 0.75, 0.2692, 0.7642, 0.2628, 0.7665, 0.2649, 0.759, 0.2703, 0.7578, 0.2675, 0.7682, 0.2559, 0.7712, 0.2569, 0.7665, 0.2649, 0.7642, 0.2628, 0.7691, 0.248, 0.7721, 0.2477, 0.7712, 0.2569, 0.7682, 0.2559, 0.7666, 0.2404, 0.7693, 0.2389, 0.7721, 0.2477, 0.7691, 0.248, 0.7613, 0.2345, 0.7631, 0.232, 0.7693, 0.2389, 0.7666, 0.2404, 0.754, 0.2312, 0.7546, 0.2282, 0.7631, 0.232, 0.7613, 0.2345, 0.746, 0.2312, 0.7454, 0.2282, 0.7546, 0.2282, 0.754, 0.2312, 0.7387, 0.2345, 0.7369, 0.232, 0.7454, 0.2282, 0.746, 0.2312, 0.7334, 0.2404, 0.7307, 0.2389, 0.7369, 0.232, 0.7387, 0.2345, 0.7309, 0.248, 0.7279, 0.2477, 0.7307, 0.2389, 0.7334, 0.2404, 0.7358, 0.2628, 0.7335, 0.2649, 0.7288, 0.2569, 0.7318, 0.2559, 0.7422, 0.2675, 0.741, 0.2703, 0.7335, 0.2649, 0.7358, 0.2628, 0.75, 0.2692, 0.75, 0.2722, 0.741, 0.2703, 0.7422, 0.2675, 0.5801, 0.3052, 0.5728, 0.3076, 0.5647, 0.2305, 0.5723, 0.2313, 0.06667, 0.5, 4.47e-08, 0.5, 4.47e-08, 0.5, 0.06667, 0.5])
me_cylinder_001.materials.append(mat_goma)
me_cylinder_001.materials.append(mat_metal)
me_cylinder_001.materials.append(mat_metal_negro)
me_cylinder_001.update()
me_cube_001 = bpy.data.meshes.new('Cube.001')
me_cube_001.from_pydata([(-0.9776, -0.7233, 0.7149), (1.358, -0.3919, 0.3483), (1.312, -0.3919, 0.487), (-0.07999, -0.6573, 0.9713), (-0.12, -0.6573, 0.9713), (1.212, -0.3919, 0.6019), (-0.1057, -0.7233, 0.7149), (1.075, -0.3919, 0.6628), (0.9252, -0.3919, 0.6628), (1.643, -0.6499, 0.2534), (1.585, -0.6544, 0.8432), (1.506, -0.65, 0.8891), (0.6882, -0.3919, 0.487), (1.504, -0.7012, 0.8616), (0.642, -0.3919, 0.3483), (0.3666, -0.5, 1.317), (0.3811, -0.5667, 1.259), (0.4567, -0.5015, 1.272), (-0.6325, -0.5668, 1.259), (-0.6568, -0.5, 1.317), (-0.7471, -0.5016, 1.273), (-1.358, -0.3927, 0.3483), (-1.548, -0.65, 0.2534), (-1.312, -0.3927, 0.487), (-1.516, -0.6652, 0.9456), (-1.212, -0.3927, 0.6019), (-1.505, -0.61, 0.9582), (-1.57, -0.6547, 0.9072), (-1.075, -0.3927, 0.6628), (-0.9252, -0.3927, 0.6628), (-0.7884, -0.3927, 0.6019), (-1.027, -0.61, 0.9906), (-0.6882, -0.3927, 0.487), (-0.9373, -0.5857, 1.018), (-0.642, -0.3927, 0.3483), (0.7374, -0.5857, 1.01), (0.6816, -0.6573, 0.9713), (0.8273, -0.61, 0.9759), (1.711, -0.6733, 0.7149), (1.654, -0.7233, 0.7149), (1.654, -0.7233, 0.487), (1.711, -0.6733, 0.487), (-1.628, -0.6732, 0.487), (-1.576, -0.7233, 0.487), (-1.628, -0.6732, 0.7149), (-1.576, -0.7233, 0.7149), (-0.1197, -0.5668, 1.259), (-0.07968, -0.5667, 1.259), (-0.9525, -0.6691, 0.9617), (-0.684, -0.564, 1.269), (0.3857, -0.564, 1.269), (-0.1055, -0.564, 1.269), (-0.7756, -0.6246, 0.9713), (-0.6325, -0.5268, 1.259), (0.3811, -0.5267, 1.259), (0.6816, -0.6173, 0.9713), (-0.1197, -0.5268, 1.259), (-0.07968, -0.5267, 1.259), (-0.07999, -0.6173, 0.9713), (-0.12, -0.6173, 0.9713), (-0.09404, -0.564, 1.269), (-1.0, -0.3927, 0.2534), (-0.6519, -0.3927, 0.2534), (-0.6519, -0.65, 0.2534), (0.6882, -0.7233, 0.487), (0.7998, -0.7233, 0.607), (-1.358, -0.7105, 0.3483), (-1.312, -0.7233, 0.487), (-1.353, -0.705, 0.3006), (-0.642, -0.7102, 0.3483), (-1.212, -0.7233, 0.6019), (-1.075, -0.7233, 0.6628), (-0.9798, -0.7233, 0.6628), (1.354, -0.7054, 0.3044), (1.358, -0.7115, 0.3483), (0.9252, -0.7233, 0.6628), (1.075, -0.7233, 0.6628), (1.212, -0.7233, 0.6019), (1.312, -0.7233, 0.487), (0.6519, -0.65, 0.2534), (0.6519, -0.3919, 0.2534), (-1.348, -0.65, 0.2534), (-1.348, -0.3927, 0.2534), (0.642, -0.7102, 0.3483), (0.6472, -0.7048, 0.3007), (-0.9252, -0.7233, 0.6628), (-0.6882, -0.7233, 0.487), (1.348, -0.6499, 0.2534), (1.348, -0.3919, 0.2534), (0.4501, -0.5096, 1.28), (0.744, -0.5981, 1.002), (0.4067, -0.5015, 1.272), (0.6874, -0.5857, 1.01), (-0.1057, -0.7048, 0.3007), (-0.09423, -0.7233, 0.7149), (-0.7404, -0.5096, 1.28), (-0.944, -0.5981, 1.01), (-0.6971, -0.5016, 1.273), (-0.8873, -0.5857, 1.018), (1.643, 0.0, 0.2534), (1.506, 0.0, 0.8891), (0.3666, 0.0, 1.317), (0.4501, 0.0, 1.28), (-1.548, 0.0, 0.2534), (-1.57, 0.0, 0.9072), (-0.944, 0.0, 1.01), (-0.6568, 0.0, 1.317), (1.711, 0.0, 0.487), (-1.628, 0.0, 0.487), (1.585, 0.0, 0.8432), (0.744, 0.0, 1.002), (-1.027, 0.0, 0.9906), (-0.7404, 0.0, 1.28), (0.8273, 0.0, 0.9759), (1.711, 0.0, 0.7149), (-1.628, 0.0, 0.7149), (-1.505, 0.0, 0.9582), (0.4567, 0.0, 1.272), (0.7374, 0.0, 1.01), (0.4067, 0.0, 1.272), (0.6874, 0.0, 1.01), (-0.9373, 0.0, 1.018), (-0.7471, 0.0, 1.273), (-0.8873, 0.0, 1.018), (-0.6971, 0.0, 1.273), (-0.09423, -0.6897, 0.2877), (-0.7861, -0.7233, 0.7149), (-0.7967, -0.7233, 0.7149), (-0.797, -0.7233, 0.6057), (-0.09423, -0.66, 0.9617), (-0.6485, -0.6897, 0.2877), (-0.6472, -0.7048, 0.3007), (-0.7756, -0.6646, 0.9713), (0.6485, -0.6897, 0.2877), (-0.7884, -0.7233, 0.6019), (0.703, -0.66, 0.9617), (-0.09423, -0.7048, 0.3007), (-0.1057, -0.7233, 0.487), (-0.1057, -0.66, 0.9617), (-0.09423, -0.7233, 0.487), (-0.1057, -0.6897, 0.2877), (-0.786, -0.6675, 0.9617), (-0.7763, -0.6673, 0.9617), (-0.7853, -0.6649, 0.9707), (-0.6383, -0.5664, 1.26), (-0.633, -0.5568, 1.259), (-0.7761, -0.6546, 0.9713), (-0.797, -0.7133, 0.6057), (-0.7884, -0.7133, 0.6019), (-0.786, -0.6575, 0.9617), (-0.7763, -0.6573, 0.9617), (-0.7967, -0.7133, 0.7149), (-0.7861, -0.7133, 0.7149), (-0.7858, -0.6549, 0.9707), (-0.6388, -0.5564, 1.26), (0.7998, -0.3919, 0.607), (0.6269, -0.7048, 0.3007), (0.6484, -0.7233, 0.487), (0.6746, -0.7233, 0.7149), (0.6162, -0.7048, 0.3007), (0.6643, -0.7233, 0.7149), (0.693, -0.66, 0.9617), (0.6378, -0.7233, 0.487), (0.6254, -0.6897, 0.2877), (0.6148, -0.6897, 0.2877), (-0.1055, -0.554, 1.269), (-0.09404, -0.554, 1.269), (-0.6485, -0.6797, 0.2877), (-0.6472, -0.6948, 0.3007), (-0.09423, -0.7133, 0.487), (-0.09423, -0.6948, 0.3007), (-0.1057, -0.6797, 0.2877), (-0.1057, -0.7133, 0.487), (-0.1057, -0.65, 0.9617), (-0.09423, -0.65, 0.9617), (-0.09423, -0.6797, 0.2877), (-0.1057, -0.6948, 0.3007), (-0.1057, -0.7133, 0.7149), (-0.09423, -0.7133, 0.7149), (0.703, -0.65, 0.9617), (0.6746, -0.7133, 0.7149), (0.6484, -0.7133, 0.487), (0.6269, -0.6948, 0.3007), (0.6162, -0.6948, 0.3007), (0.693, -0.65, 0.9617), (0.6643, -0.7133, 0.7149), (0.6378, -0.7133, 0.487), (0.6148, -0.6797, 0.2877), (0.6254, -0.6797, 0.2877), (1.675, -0.6769, 0.2665), (1.365, -0.6769, 0.2665), (1.369, -0.7324, 0.3044), (1.375, -0.7385, 0.3507), (1.653, -0.7325, 0.3044), (1.686, -0.7503, 0.4739), (1.743, -0.7003, 0.4739), (1.675, 0.0, 0.2665), (1.743, 0.0, 0.4739), (1.328, -0.7503, 0.4739), (-1.578, -0.6759, 0.2654), (-1.592, -0.731, 0.3078), (-1.606, -0.7493, 0.475), (-1.366, -0.731, 0.3078), (-1.361, -0.6759, 0.2654), (-1.325, -0.7493, 0.475), (-1.643, -0.6807, 0.3078), (-1.658, -0.6991, 0.475), (-1.371, -0.7364, 0.3505), (-1.578, 0.0, 0.2654), (-1.643, 0.0, 0.3078), (-1.658, 0.0, 0.475)], [], [(109, 100, 11, 10), (4, 46, 56, 59), (18, 132, 52, 53), (42, 108, 210, 206), (48, 0, 127, 141), (81, 68, 202, 203), (93, 137, 86, 69, 131), (48, 24, 45, 0), (72, 0, 45, 43, 67, 70, 71), (116, 104, 27, 26), (41, 40, 194, 195), (94, 160, 161, 129), (64, 157, 156, 84, 83), (86, 137, 6, 126, 134), (10, 11, 13), (15, 50, 89), (49, 19, 95), (22, 81, 203, 199), (24, 26, 27), (31, 48, 96), (90, 135, 37), (107, 41, 195, 197), (48, 49, 95, 96), (31, 26, 24, 48), (11, 37, 135, 13), (41, 38, 39, 40), (43, 42, 206, 201), (50, 135, 90, 89), (78, 74, 192, 198), (38, 10, 13, 39), (45, 24, 27, 44), (43, 45, 44, 42), (68, 66, 207, 202), (60, 50, 15, 19, 49, 51), (125, 140, 130, 63, 79, 133, 163, 164), (16, 36, 135, 50), (18, 46, 51, 49, 144), (47, 16, 50, 60), (3, 47, 60, 129), (36, 3, 129, 161, 135), (4, 132, 142, 138), (46, 4, 138, 51), (58, 55, 54, 57), (52, 59, 56, 53), (3, 36, 55, 58), (16, 47, 57, 54), (36, 16, 54, 55), (132, 4, 59, 52), (47, 3, 58, 57), (46, 18, 53, 56), (73, 74, 1, 88, 87), (2, 1, 74, 78), (77, 5, 2, 78), (76, 7, 5, 77), (75, 8, 7, 76), (83, 14, 12, 64), (79, 80, 14, 83, 84, 133), (88, 1, 2, 5, 7, 8, 155, 12, 14, 80), (21, 66, 68, 81, 82), (66, 21, 23, 67), (23, 25, 70, 67), (70, 25, 28, 71), (28, 29, 85, 72, 71), (85, 29, 30, 134, 128), (30, 32, 86, 134), (86, 32, 34, 69), (131, 69, 34, 62, 63, 130), (62, 34, 32, 30, 29, 28, 25, 23, 21, 82, 61), (35, 17, 89, 90), (118, 35, 90, 110), (120, 119, 91, 92), (17, 35, 92, 91), (117, 17, 91, 119), (20, 33, 96, 95), (122, 20, 95, 112), (33, 20, 97, 98), (121, 33, 98, 123), (20, 122, 124, 97), (97, 124, 123, 98), (33, 121, 105, 96), (35, 118, 120, 92), (17, 117, 102, 89), (87, 9, 189, 190), (27, 104, 115, 44), (41, 107, 114, 38), (96, 105, 111, 31), (67, 43, 201, 204), (11, 100, 113, 37), (37, 113, 110, 90), (38, 114, 109, 10), (31, 111, 116, 26), (44, 115, 108, 42), (89, 102, 101, 15), (19, 106, 112, 95), (63, 62, 61, 82, 81, 22, 103, 99, 9, 87, 88, 80, 79), (142, 126, 6, 138), (141, 143, 48), (128, 127, 0, 72, 85), (143, 144, 49, 48), (126, 142, 150, 152), (132, 18, 145, 146), (160, 162, 186, 185), (134, 126, 152, 148), (142, 132, 146, 150), (156, 157, 181, 182), (146, 145, 154, 153), (162, 159, 183, 186), (150, 146, 153, 149), (148, 152, 151, 147), (149, 151, 152, 150), (143, 141, 149, 153), (128, 134, 148, 147), (127, 128, 147, 151), (141, 127, 151, 149), (18, 144, 154, 145), (125, 164, 187, 175), (144, 143, 153, 154), (6, 137, 172, 177), (158, 135, 179, 180), (161, 160, 185, 184), (101, 106, 19, 15), (64, 12, 155, 65), (39, 158, 157, 64, 65, 75, 76, 77, 78, 40), (65, 155, 8, 75), (135, 158, 39, 13), (163, 156, 182, 188), (159, 162, 139, 136), (162, 160, 94, 139), (60, 51, 165, 166), (51, 138, 173, 165), (156, 163, 133, 84), (164, 163, 188, 187), (168, 167, 171, 176), (166, 165, 173, 174), (170, 169, 172, 176), (174, 173, 177, 178), (170, 176, 171, 175), (169, 178, 177, 172), (175, 187, 183, 170), (180, 179, 184, 185), (181, 180, 185, 186), (182, 181, 186, 183), (183, 187, 188, 182), (131, 130, 167, 168), (157, 158, 180, 181), (94, 129, 174, 178), (140, 125, 175, 171), (159, 136, 170, 183), (136, 139, 169, 170), (139, 94, 178, 169), (129, 60, 166, 174), (137, 93, 176, 172), (130, 140, 171, 167), (135, 161, 184, 179), (93, 131, 168, 176), (138, 6, 177, 173), (193, 194, 198, 192, 191), (193, 191, 190, 189), (189, 195, 194, 193), (189, 196, 197, 195), (73, 87, 190, 191), (40, 78, 198, 194), (9, 99, 196, 189), (74, 73, 191, 192), (204, 201, 200, 202, 207), (209, 208, 199, 205), (205, 199, 200), (199, 203, 202, 200), (200, 201, 206, 205), (206, 210, 209, 205), (66, 67, 204, 207), (103, 22, 199, 208)])
me_cube_001.polygons.foreach_set('material_index', [0, 0, 0, 3, 0, 3, 0, 0, 0, 0, 3, 0, 0, 0, 0, 0, 0, 3, 0, 0, 0, 3, 0, 0, 0, 0, 3, 0, 3, 0, 0, 0, 3, 0, 0, 0, 0, 0, 0, 0, 0, 0, 1, 1, 0, 0, 0, 0, 0, 0, 4, 4, 4, 4, 4, 4, 4, 4, 4, 4, 4, 4, 4, 4, 4, 4, 4, 4, 0, 0, 1, 0, 0, 0, 0, 0, 0, 0, 1, 0, 0, 0, 3, 0, 0, 0, 3, 0, 0, 0, 0, 0, 0, 0, 4, 0, 0, 0, 0, 0, 0, 0, 0, 0, 0, 2, 0, 2, 2, 2, 0, 0, 0, 0, 0, 0, 0, 0, 0, 0, 0, 4, 0, 4, 0, 0, 0, 0, 0, 0, 0, 0, 2, 2, 2, 2, 2, 2, 2, 2, 2, 2, 2, 0, 0, 0, 0, 0, 0, 0, 0, 0, 0, 0, 0, 0, 3, 3, 3, 3, 3, 3, 3, 3, 3, 3, 3, 3, 3, 3, 3, 3])
_uv = me_cube_001.uv_layers.new(name='UVMap')
_uv.uv.foreach_set('vector', [0.6091, 0.7412, 0.625, 0.7411, 0.625, 0.7411, 0.6091, 0.7412, 0.625, 0.75, 0.625, 0.75, 0.625, 0.75, 0.625, 0.75, 0.625, 0.75, 0.625, 0.75, 0.625, 0.75, 0.625, 0.75, 0.4583, 0.7413, 0.4583, 0.7413, 0.4583, 0.7413, 0.4583, 0.7413, 0.6086, 0.75, 0.5417, 0.75, 0.5417, 0.75, 0.6115, 0.75, 0.7758, 0.7892, 0.7558, 0.7548, 0.7558, 0.7548, 0.7758, 0.7892, 0.3923, 0.75, 0.4583, 0.75, 0.4665, 0.75, 0.4116, 0.75, 0.3923, 0.75, 0.6081, 0.75, 0.6065, 0.75, 0.5417, 0.75, 0.5417, 0.75, 0.5329, 0.75, 0.5417, 0.75, 0.5417, 0.75, 0.4583, 0.75, 0.4694, 0.75, 0.5124, 0.75, 0.5343, 0.75, 0.625, 0.7411, 0.6075, 0.7411, 0.6075, 0.7411, 0.625, 0.7411, 0.4583, 0.7413, 0.4583, 0.75, 0.4583, 0.75, 0.4583, 0.7413, 0.5417, 0.75, 0.5417, 0.75, 0.625, 0.75, 0.625, 0.75, 0.4665, 0.75, 0.4661, 0.75, 0.3923, 0.75, 0.3923, 0.75, 0.4116, 0.75, 0.4665, 0.75, 0.4583, 0.75, 0.5417, 0.75, 0.5417, 0.75, 0.5095, 0.75, 0.6091, 0.7412, 0.625, 0.7411, 0.6209, 0.75, 0.625, 0.7396, 0.625, 0.75, 0.625, 0.7398, 0.625, 0.75, 0.625, 0.7396, 0.625, 0.7398, 0.375, 0.7411, 0.375, 0.7411, 0.375, 0.7411, 0.375, 0.7411, 0.6065, 0.75, 0.625, 0.7411, 0.6075, 0.7411, 0.625, 0.7411, 0.625, 0.75, 0.625, 0.7406, 0.625, 0.7406, 0.6231, 0.75, 0.625, 0.7411, 0.4583, 0.7413, 0.4583, 0.7413, 0.4583, 0.7413, 0.4583, 0.7413, 0.625, 0.75, 0.625, 0.75, 0.625, 0.7398, 0.625, 0.7406, 0.625, 0.7411, 0.625, 0.7411, 0.6065, 0.75, 0.6081, 0.75, 0.625, 0.7411, 0.625, 0.7411, 0.6231, 0.75, 0.6209, 0.75, 0.4583, 0.7413, 0.5417, 0.7413, 0.5417, 0.75, 0.4583, 0.75, 0.4583, 0.75, 0.4583, 0.7413, 0.4583, 0.7413, 0.4583, 0.75, 0.625, 0.75, 0.625, 0.75, 0.625, 0.7406, 0.625, 0.7398, 0.6667, 0.7433, 0.7333, 0.7507, 0.7333, 0.7507, 0.6667, 0.7433, 0.5417, 0.7413, 0.6091, 0.7412, 0.6209, 0.75, 0.5417, 0.75, 0.5417, 0.75, 0.6065, 0.75, 0.6075, 0.7411, 0.5417, 0.7413, 0.4583, 0.75, 0.5417, 0.75, 0.5417, 0.7413, 0.4583, 0.7413, 0.7558, 0.7548, 0.7333, 0.7513, 0.7333, 0.7513, 0.7558, 0.7548, 0.625, 0.75, 0.625, 0.75, 0.625, 0.7396, 0.625, 0.7396, 0.625, 0.75, 0.625, 0.75, 0.3875, 0.7475, 0.3875, 0.7475, 0.3875, 0.7475, 0.375, 0.7411, 0.375, 0.7411, 0.3875, 0.7475, 0.3875, 0.7475, 0.3875, 0.7475, 0.625, 0.75, 0.625, 0.75, 0.625, 0.75, 0.625, 0.75, 0.625, 0.75, 0.625, 0.75, 0.625, 0.75, 0.625, 0.75, 0.625, 0.75, 0.625, 0.75, 0.625, 0.75, 0.625, 0.75, 0.625, 0.75, 0.625, 0.75, 0.625, 0.75, 0.625, 0.75, 0.625, 0.75, 0.625, 0.75, 0.625, 0.75, 0.625, 0.75, 0.625, 0.75, 0.625, 0.75, 0.625, 0.75, 0.625, 0.75, 0.625, 0.75, 0.625, 0.75, 0.625, 0.75, 0.625, 0.75, 0.625, 0.75, 0.625, 0.75, 0.625, 0.75, 0.625, 0.75, 0.625, 0.75, 0.625, 0.75, 0.625, 0.75, 0.625, 0.75, 0.625, 0.75, 0.625, 0.75, 0.625, 0.75, 0.625, 0.75, 0.625, 0.75, 0.625, 0.75, 0.625, 0.75, 0.625, 0.75, 0.625, 0.75, 0.625, 0.75, 0.625, 0.75, 0.625, 0.75, 0.625, 0.75, 0.625, 0.75, 0.625, 0.75, 0.625, 0.75, 0.625, 0.75, 0.625, 0.75, 0.625, 0.75, 0.625, 0.75, 0.625, 0.75, 0.625, 0.75, 0.625, 0.75, 0.625, 0.75, 0.625, 0.75, 0.625, 0.75, 0.7558, 0.7545, 0.7333, 0.7507, 0.7333, 1.0, 0.7758, 1.0, 0.7758, 0.7892, 0.6667, 1.0, 0.7333, 1.0, 0.7333, 0.7507, 0.6667, 0.7433, 0.6, 0.7433, 0.6, 1.0, 0.6667, 1.0, 0.6667, 0.7433, 0.5333, 0.7433, 0.5333, 1.0, 0.6, 1.0, 0.6, 0.7433, 0.4667, 0.7433, 0.4667, 1.0, 0.5333, 1.0, 0.5333, 0.7433, 0.2667, 0.7515, 0.2667, 1.0, 0.3333, 1.0, 0.3333, 0.7433, 0.2242, 0.7892, 0.2242, 1.0, 0.2667, 1.0, 0.2667, 0.7515, 0.2442, 0.7549, 0.2387, 0.7643, 0.482, 0.2882, 0.4887, 0.2249, 0.4578, 0.13, 0.3911, 0.05584, 0.2999, 0.01524, 0.2001, 0.01524, 0.1211, 0.07262, 0.04215, 0.13, 0.01131, 0.2249, 0.01796, 0.2882, 0.7333, 1.0, 0.7333, 0.7513, 0.7558, 0.7548, 0.7758, 0.7892, 0.7758, 1.0, 0.7333, 0.7513, 0.7333, 1.0, 0.6667, 1.0, 0.6667, 0.7433, 0.6667, 1.0, 0.6, 1.0, 0.6, 0.7433, 0.6667, 0.7433, 0.6, 0.7433, 0.6, 1.0, 0.5333, 1.0, 0.5333, 0.7433, 0.5333, 1.0, 0.4667, 1.0, 0.4667, 0.7433, 0.491, 0.7433, 0.5333, 0.7433, 0.4667, 0.7433, 0.4667, 1.0, 0.4, 1.0, 0.4, 0.7433, 0.4042, 0.7433, 0.4, 1.0, 0.3333, 1.0, 0.3333, 0.7433, 0.4, 0.7433, 0.3333, 0.7433, 0.3333, 1.0, 0.2667, 1.0, 0.2667, 0.7515, 0.2442, 0.7549, 0.2667, 0.7515, 0.2667, 1.0, 0.2242, 1.0, 0.2242, 0.7892, 0.2387, 0.7643, 0.01796, 0.2882, 0.01131, 0.2249, 0.04215, 0.13, 0.1089, 0.05584, 0.2001, 0.01524, 0.2999, 0.01524, 0.3911, 0.05584, 0.4578, 0.13, 0.4887, 0.2249, 0.482, 0.2882, 0.25, 0.2882, 0.625, 0.7406, 0.625, 0.7398, 0.625, 0.7398, 0.625, 0.7406, 0.625, 0.7406, 0.625, 0.7406, 0.625, 0.7406, 0.625, 0.7406, 0.625, 0.7406, 0.625, 0.7398, 0.625, 0.7398, 0.625, 0.7406, 0.625, 0.7398, 0.625, 0.7406, 0.625, 0.7406, 0.625, 0.7398, 0.625, 0.7398, 0.625, 0.7398, 0.625, 0.7398, 0.625, 0.7398, 0.625, 0.7398, 0.625, 0.7406, 0.625, 0.7406, 0.625, 0.7398, 0.625, 0.7398, 0.625, 0.7398, 0.625, 0.7398, 0.625, 0.7398, 0.625, 0.7406, 0.625, 0.7398, 0.625, 0.7398, 0.625, 0.7406, 0.625, 0.7406, 0.625, 0.7406, 0.625, 0.7406, 0.625, 0.7406, 0.625, 0.7398, 0.625, 0.7398, 0.625, 0.7398, 0.625, 0.7398, 0.625, 0.7398, 0.625, 0.7398, 0.625, 0.7406, 0.625, 0.7406, 0.625, 0.7406, 0.625, 0.7406, 0.625, 0.7406, 0.625, 0.7406, 0.625, 0.7406, 0.625, 0.7406, 0.625, 0.7406, 0.625, 0.7406, 0.625, 0.7398, 0.625, 0.7398, 0.625, 0.7398, 0.625, 0.7398, 0.7758, 0.7892, 0.375, 0.7411, 0.375, 0.7411, 0.7758, 0.7892, 0.6075, 0.7411, 0.6075, 0.7411, 0.5417, 0.7413, 0.5417, 0.7413, 0.4583, 0.7413, 0.4583, 0.7413, 0.5417, 0.7413, 0.5417, 0.7413, 0.625, 0.7406, 0.625, 0.7406, 0.625, 0.7411, 0.625, 0.7411, 0.4694, 0.75, 0.4583, 0.75, 0.4583, 0.75, 0.4694, 0.75, 0.625, 0.7411, 0.625, 0.7411, 0.625, 0.7411, 0.625, 0.7411, 0.625, 0.7411, 0.625, 0.7411, 0.625, 0.7406, 0.625, 0.7406, 0.5417, 0.7413, 0.5417, 0.7413, 0.6091, 0.7412, 0.6091, 0.7412, 0.625, 0.7411, 0.625, 0.7411, 0.625, 0.7411, 0.625, 0.7411, 0.5417, 0.7413, 0.5417, 0.7413, 0.4583, 0.7413, 0.4583, 0.7413, 0.625, 0.7398, 0.625, 0.7398, 0.625, 0.7396, 0.625, 0.7396, 0.625, 0.7396, 0.625, 0.7396, 0.625, 0.7398, 0.625, 0.7398, 0.375, 0.7411, 0.01796, 0.2882, 0.3969, 0.6441, 0.7758, 1.0, 0.375, 0.7411, 0.375, 0.7411, 0.375, 0.7411, 0.375, 0.7411, 0.375, 0.7411, 0.7758, 0.7892, 0.482, 0.2882, 0.2242, 1.0, 0.375, 0.7411, 0.6117, 0.75, 0.5417, 0.75, 0.5417, 0.75, 0.625, 0.75, 0.625, 0.75, 0.625, 0.75, 0.625, 0.75, 0.5109, 0.75, 0.5417, 0.75, 0.5417, 0.75, 0.5329, 0.75, 0.5329, 0.75, 0.625, 0.75, 0.625, 0.75, 0.625, 0.75, 0.625, 0.75, 0.5417, 0.75, 0.6117, 0.75, 0.6117, 0.75, 0.5417, 0.75, 0.625, 0.75, 0.625, 0.75, 0.625, 0.75, 0.625, 0.75, 0.5417, 0.75, 0.466, 0.75, 0.466, 0.75, 0.5417, 0.75, 0.5095, 0.75, 0.5417, 0.75, 0.5417, 0.75, 0.5095, 0.75, 0.625, 0.75, 0.625, 0.75, 0.625, 0.75, 0.625, 0.75, 0.3923, 0.75, 0.4661, 0.75, 0.4661, 0.75, 0.3923, 0.75, 0.625, 0.75, 0.625, 0.75, 0.625, 0.75, 0.625, 0.75, 0.466, 0.75, 0.3923, 0.75, 0.3923, 0.75, 0.466, 0.75, 0.625, 0.75, 0.625, 0.75, 0.625, 0.75, 0.625, 0.75, 0.5095, 0.75, 0.5417, 0.75, 0.5417, 0.75, 0.5109, 0.75, 0.6115, 0.75, 0.5417, 0.75, 0.5417, 0.75, 0.6117, 0.75, 0.625, 0.75, 0.625, 0.75, 0.625, 0.75, 0.625, 0.75, 0.4042, 0.7433, 0.4, 0.7433, 0.4, 0.7433, 0.4042, 0.7433, 0.5417, 0.75, 0.5109, 0.75, 0.5109, 0.75, 0.5417, 0.75, 0.6115, 0.75, 0.5417, 0.75, 0.5417, 0.75, 0.6115, 0.75, 0.625, 0.75, 0.625, 0.75, 0.625, 0.75, 0.625, 0.75, 0.3875, 0.7475, 0.3875, 0.7475, 0.3875, 0.7475, 0.3875, 0.7475, 0.625, 0.75, 0.625, 0.75, 0.625, 0.75, 0.625, 0.75, 0.5417, 0.75, 0.4583, 0.75, 0.4583, 0.75, 0.5417, 0.75, 0.5417, 0.75, 0.625, 0.75, 0.625, 0.75, 0.5417, 0.75, 0.625, 0.75, 0.5417, 0.75, 0.5417, 0.75, 0.625, 0.75, 0.625, 0.7396, 0.625, 0.7396, 0.625, 0.7396, 0.625, 0.7396, 0.3333, 0.7433, 0.3333, 1.0, 0.4, 1.0, 0.4056, 0.7433, 0.5417, 0.75, 0.5417, 0.75, 0.4661, 0.75, 0.4665, 0.75, 0.5114, 0.75, 0.5359, 0.75, 0.5397, 0.75, 0.5183, 0.75, 0.4741, 0.75, 0.4583, 0.75, 0.4056, 0.7433, 0.4, 1.0, 0.4667, 1.0, 0.4667, 0.7433, 0.625, 0.75, 0.5417, 0.75, 0.5417, 0.75, 0.6209, 0.75, 0.3875, 0.7475, 0.3923, 0.75, 0.3923, 0.75, 0.3875, 0.7475, 0.3923, 0.75, 0.466, 0.75, 0.4583, 0.75, 0.3923, 0.75, 0.466, 0.75, 0.5417, 0.75, 0.5417, 0.75, 0.4583, 0.75, 0.625, 0.75, 0.625, 0.75, 0.625, 0.75, 0.625, 0.75, 0.625, 0.75, 0.625, 0.75, 0.625, 0.75, 0.625, 0.75, 0.3923, 0.75, 0.3875, 0.7475, 0.3875, 0.7475, 0.2442, 0.7549, 0.3875, 0.7475, 0.3875, 0.7475, 0.3875, 0.7475, 0.3875, 0.7475, 0.3923, 0.75, 0.3875, 0.7475, 0.3875, 0.7475, 0.3923, 0.75, 0.625, 0.75, 0.625, 0.75, 0.625, 0.75, 0.625, 0.75, 0.3923, 0.75, 0.4583, 0.75, 0.4583, 0.75, 0.3923, 0.75, 0.625, 0.75, 0.625, 0.75, 0.5417, 0.75, 0.5417, 0.75, 0.3923, 0.75, 0.3923, 0.75, 0.3875, 0.7475, 0.3875, 0.7475, 0.4583, 0.75, 0.5417, 0.75, 0.5417, 0.75, 0.4583, 0.75, 0.3875, 0.7475, 0.3875, 0.7475, 0.3923, 0.75, 0.3923, 0.75, 0.5417, 0.75, 0.625, 0.75, 0.625, 0.75, 0.5417, 0.75, 0.4661, 0.75, 0.5417, 0.75, 0.5417, 0.75, 0.466, 0.75, 0.3923, 0.75, 0.4661, 0.75, 0.466, 0.75, 0.3923, 0.75, 0.3923, 0.75, 0.3875, 0.7475, 0.3875, 0.7475, 0.3923, 0.75, 0.2442, 0.7549, 0.2387, 0.7643, 0.2387, 0.7643, 0.2442, 0.7549, 0.4661, 0.75, 0.5417, 0.75, 0.5417, 0.75, 0.4661, 0.75, 0.5417, 0.75, 0.625, 0.75, 0.625, 0.75, 0.5417, 0.75, 0.3875, 0.7475, 0.3875, 0.7475, 0.3875, 0.7475, 0.3875, 0.7475, 0.3923, 0.75, 0.3923, 0.75, 0.3923, 0.75, 0.3923, 0.75, 0.3923, 0.75, 0.4583, 0.75, 0.4583, 0.75, 0.3923, 0.75, 0.4583, 0.75, 0.5417, 0.75, 0.5417, 0.75, 0.4583, 0.75, 0.625, 0.75, 0.625, 0.75, 0.625, 0.75, 0.625, 0.75, 0.4583, 0.75, 0.3923, 0.75, 0.3923, 0.75, 0.4583, 0.75, 0.3875, 0.7475, 0.3875, 0.7475, 0.3875, 0.7475, 0.3875, 0.7475, 0.625, 0.75, 0.625, 0.75, 0.625, 0.75, 0.625, 0.75, 0.3923, 0.75, 0.3923, 0.75, 0.3923, 0.75, 0.3923, 0.75, 0.625, 0.75, 0.5417, 0.75, 0.5417, 0.75, 0.625, 0.75, 0.3943, 0.75, 0.4583, 0.75, 0.4741, 0.75, 0.415, 0.75, 0.3939, 0.75, 0.3943, 0.75, 0.3939, 0.75, 0.375, 0.7411, 0.375, 0.7411, 0.375, 0.7411, 0.4583, 0.7413, 0.4583, 0.75, 0.3943, 0.75, 0.375, 0.7411, 0.375, 0.7411, 0.4583, 0.7413, 0.4583, 0.7413, 0.7558, 0.7545, 0.7758, 0.7892, 0.7758, 0.7892, 0.7558, 0.7545, 0.4583, 0.75, 0.4741, 0.75, 0.4741, 0.75, 0.4583, 0.75, 0.375, 0.7411, 0.375, 0.7411, 0.375, 0.7411, 0.375, 0.7411, 0.7333, 0.7507, 0.7558, 0.7545, 0.7558, 0.7545, 0.7333, 0.7507, 0.4694, 0.75, 0.4583, 0.75, 0.3931, 0.75, 0.3929, 0.75, 0.4129, 0.75, 0.3925, 0.7411, 0.375, 0.7411, 0.375, 0.7411, 0.3925, 0.7411, 0.3925, 0.7411, 0.375, 0.7411, 0.3931, 0.75, 0.375, 0.7411, 0.375, 0.7411, 0.3929, 0.75, 0.3931, 0.75, 0.3931, 0.75, 0.4583, 0.75, 0.4583, 0.7413, 0.3925, 0.7411, 0.4583, 0.7413, 0.4583, 0.7413, 0.3925, 0.7411, 0.3925, 0.7411, 0.7333, 0.7513, 0.6667, 0.7433, 0.6667, 0.7433, 0.7333, 0.7513, 0.375, 0.7411, 0.375, 0.7411, 0.375, 0.7411, 0.375, 0.7411])
me_cube_001.materials.append(mat_chasie)
me_cube_001.materials.append(mat_ventanas)
me_cube_001.materials.append(mat_bordes)
me_cube_001.materials.append(mat_paragolpes)
me_cube_001.materials.append(mat_fondo)
me_cube_001.update()
me_cylinder_002 = bpy.data.meshes.new('Cylinder.002')
me_cylinder_002.from_pydata([(1.0, -0.6416, 0.3403), (0.9905, -0.6416, 0.3383), (0.9827, -0.6416, 0.3326), (0.9778, -0.6416, 0.3242), (0.9768, -0.6416, 0.3146), (0.9798, -0.6416, 0.3054), (0.9863, -0.6416, 0.2982), (0.9952, -0.6416, 0.2942), (1.005, -0.6416, 0.2942), (1.014, -0.6416, 0.2982), (1.02, -0.6416, 0.3054), (1.023, -0.6416, 0.3146), (1.022, -0.6416, 0.3242), (1.017, -0.6416, 0.3326), (1.009, -0.6416, 0.3383), (1.0, -0.6429, 0.5341), (0.9117, -0.6429, 0.5153), (0.8387, -0.6429, 0.4622), (0.7936, -0.6429, 0.3841), (0.7841, -0.6429, 0.2943), (0.812, -0.6429, 0.2085), (0.8724, -0.6429, 0.1414), (0.9549, -0.6429, 0.1047), (1.045, -0.6429, 0.1047), (1.128, -0.6429, 0.1414), (1.188, -0.6429, 0.2085), (1.216, -0.6429, 0.2943), (1.206, -0.6429, 0.3841), (1.161, -0.6429, 0.4622), (1.088, -0.6429, 0.5153), (0.9079, -0.6474, 0.5238), (1.0, -0.6474, 0.5434), (0.8318, -0.6474, 0.4685), (0.7847, -0.6474, 0.387), (0.7749, -0.6474, 0.2933), (0.8039, -0.6474, 0.2038), (0.8669, -0.6474, 0.1338), (0.9529, -0.6474, 0.09556), (1.047, -0.6474, 0.09556), (1.133, -0.6474, 0.1338), (1.196, -0.6474, 0.2038), (1.225, -0.6474, 0.2933), (1.215, -0.6474, 0.387), (1.168, -0.6474, 0.4685), (1.092, -0.6474, 0.5238), (0.9117, -0.6182, 0.5153), (0.8387, -0.6182, 0.4622), (0.7841, -0.6182, 0.2943), (0.812, -0.6182, 0.2085), (0.9549, -0.6182, 0.1047), (1.045, -0.6182, 0.1047), (1.188, -0.6182, 0.2085), (1.216, -0.6182, 0.2943), (1.161, -0.6182, 0.4622), (1.088, -0.6182, 0.5153), (0.9875, -0.6124, 0.3451), (0.9771, -0.6124, 0.3376), (0.9694, -0.6124, 0.3138), (0.9734, -0.6124, 0.3016), (0.9936, -0.6124, 0.2869), (1.006, -0.6124, 0.2869), (1.027, -0.6124, 0.3016), (1.031, -0.6124, 0.3138), (1.023, -0.6124, 0.3376), (1.013, -0.6124, 0.3451), (1.0, -0.6371, 0.3477), (0.9875, -0.6371, 0.3451), (0.9771, -0.6371, 0.3376), (0.9708, -0.6371, 0.3265), (0.9694, -0.6371, 0.3138), (0.9734, -0.6371, 0.3016), (0.9819, -0.6371, 0.2921), (0.9936, -0.6371, 0.2869), (1.006, -0.6371, 0.2869), (1.018, -0.6371, 0.2921), (1.027, -0.6371, 0.3016), (1.031, -0.6371, 0.3138), (1.029, -0.6371, 0.3265), (1.023, -0.6371, 0.3376), (1.013, -0.6371, 0.3451), (1.0, -0.6416, 0.344), (0.989, -0.6416, 0.3417), (0.9799, -0.6416, 0.3351), (0.9743, -0.6416, 0.3254), (0.9731, -0.6416, 0.3142), (0.9766, -0.6416, 0.3035), (0.9841, -0.6416, 0.2951), (0.9944, -0.6416, 0.2906), (1.006, -0.6416, 0.2906), (1.016, -0.6416, 0.2951), (1.023, -0.6416, 0.3035), (1.027, -0.6416, 0.3142), (1.026, -0.6416, 0.3254), (1.02, -0.6416, 0.3351), (1.011, -0.6416, 0.3417), (1.0, -0.4141, 0.5341), (0.9117, -0.4141, 0.5153), (0.8387, -0.4141, 0.4622), (0.7936, -0.4141, 0.3841), (0.7841, -0.4141, 0.2943), (0.812, -0.4141, 0.2085), (0.8724, -0.4141, 0.1414), (0.9549, -0.4141, 0.1047), (1.045, -0.4141, 0.1047), (1.128, -0.4141, 0.1414), (1.188, -0.4141, 0.2085), (1.216, -0.4141, 0.2943), (1.206, -0.4141, 0.3841), (1.161, -0.4141, 0.4622), (1.088, -0.4141, 0.5153), (0.9079, -0.4141, 0.5238), (1.0, -0.4141, 0.5434), (0.8318, -0.4141, 0.4685), (0.7847, -0.4141, 0.387), (0.7749, -0.4141, 0.2933), (0.8039, -0.4141, 0.2038), (0.8669, -0.4141, 0.1338), (0.9529, -0.4141, 0.09556), (1.047, -0.4141, 0.09556), (1.133, -0.4141, 0.1338), (1.196, -0.4141, 0.2038), (1.225, -0.4141, 0.2933), (1.215, -0.4141, 0.387), (1.168, -0.4141, 0.4685), (1.092, -0.4141, 0.5238), (0.9117, -0.4433, 0.5153), (0.8387, -0.4433, 0.4622), (0.7841, -0.4433, 0.2943), (0.812, -0.4433, 0.2085), (0.9549, -0.4433, 0.1047), (1.045, -0.4433, 0.1047), (1.188, -0.4433, 0.2085), (1.216, -0.4433, 0.2943), (1.161, -0.4433, 0.4622), (1.088, -0.4433, 0.5153), (0.9875, -0.4491, 0.3451), (0.9771, -0.4491, 0.3376), (0.9694, -0.4491, 0.3138), (0.9734, -0.4491, 0.3016), (0.9936, -0.4491, 0.2869), (1.006, -0.4491, 0.2869), (1.027, -0.4491, 0.3016), (1.031, -0.4491, 0.3138), (1.023, -0.4491, 0.3376), (1.013, -0.4491, 0.3451), (1.0, -0.4199, 0.3477), (0.9875, -0.4199, 0.3451), (0.9771, -0.4199, 0.3376), (0.9708, -0.4199, 0.3265), (0.9694, -0.4199, 0.3138), (0.9734, -0.4199, 0.3016), (0.9819, -0.4199, 0.2921), (0.9936, -0.4199, 0.2869), (1.006, -0.4199, 0.2869), (1.018, -0.4199, 0.2921), (1.027, -0.4199, 0.3016), (1.031, -0.4199, 0.3138), (1.029, -0.4199, 0.3265), (1.023, -0.4199, 0.3376), (1.013, -0.4199, 0.3451), (1.029, 0.0, 0.3265), (1.013, 0.0, 0.3451), (1.023, 0.0, 0.3376), (1.031, 0.0, 0.3138), (1.027, 0.0, 0.3016), (1.018, 0.0, 0.2921), (1.006, 0.0, 0.2869), (0.9936, 0.0, 0.2869), (0.9819, 0.0, 0.2921), (0.9734, 0.0, 0.3016), (0.9694, 0.0, 0.3138), (0.9708, 0.0, 0.3265), (0.9771, 0.0, 0.3376), (0.9875, 0.0, 0.3451), (1.0, 0.0, 0.3478), (1.0, -0.6371, 0.3403), (0.9905, -0.6371, 0.3383), (0.9827, -0.6371, 0.3326), (0.9778, -0.6371, 0.3242), (0.9768, -0.6371, 0.3146), (0.9798, -0.6371, 0.3054), (0.9863, -0.6371, 0.2982), (0.9952, -0.6371, 0.2942), (1.005, -0.6371, 0.2942), (1.014, -0.6371, 0.2982), (1.02, -0.6371, 0.3054), (1.023, -0.6371, 0.3146), (1.017, -0.6371, 0.3326), (1.009, -0.6371, 0.3383), (1.022, -0.6371, 0.3242), (1.0, -0.6474, 0.6338), (1.0, -0.6404, 0.641), (0.8682, -0.6404, 0.613), (0.8711, -0.6474, 0.6064), (0.7592, -0.6404, 0.5338), (0.7645, -0.6474, 0.529), (0.6919, -0.6404, 0.4171), (0.6987, -0.6474, 0.4149), (0.6778, -0.6404, 0.2831), (0.6849, -0.6474, 0.2839), (0.7194, -0.6404, 0.155), (0.7256, -0.6474, 0.1586), (0.8096, -0.6404, 0.05488), (0.8138, -0.6474, 0.06067), (0.9326, -0.6404, 8.037e-05), (0.9341, -0.6474, 0.007088), (1.067, -0.6404, 8.037e-05), (1.066, -0.6474, 0.007088), (1.19, -0.6404, 0.05488), (1.186, -0.6474, 0.06067), (1.281, -0.6404, 0.155), (1.274, -0.6474, 0.1586), (1.322, -0.6404, 0.2831), (1.315, -0.6474, 0.2839), (1.308, -0.6404, 0.4171), (1.301, -0.6474, 0.4149), (1.235, -0.6474, 0.529), (1.241, -0.6404, 0.5338), (1.132, -0.6404, 0.613), (1.129, -0.6474, 0.6064), (1.0, -0.4211, 0.641), (1.0, -0.4141, 0.6338), (0.8711, -0.4141, 0.6064), (0.8682, -0.4211, 0.613), (0.7645, -0.4141, 0.529), (0.7592, -0.4211, 0.5338), (0.6987, -0.4141, 0.4149), (0.6919, -0.4211, 0.4171), (0.6849, -0.4141, 0.2839), (0.6778, -0.4211, 0.2831), (0.7256, -0.4141, 0.1586), (0.7194, -0.4211, 0.155), (0.8138, -0.4141, 0.06067), (0.8096, -0.4211, 0.05488), (0.9341, -0.4141, 0.007088), (0.9326, -0.4211, 8.037e-05), (1.066, -0.4141, 0.007088), (1.067, -0.4211, 8.037e-05), (1.186, -0.4141, 0.06067), (1.19, -0.4211, 0.05488), (1.274, -0.4141, 0.1586), (1.281, -0.4211, 0.155), (1.315, -0.4141, 0.2839), (1.322, -0.4211, 0.2831), (1.301, -0.4141, 0.4149), (1.308, -0.4211, 0.4171), (1.241, -0.4211, 0.5338), (1.235, -0.4141, 0.529), (1.129, -0.4141, 0.6064), (1.132, -0.4211, 0.613)], [], [(12, 13, 187, 189), (110, 222, 221, 111), (42, 41, 213, 215), (92, 91, 76, 77), (28, 27, 42, 43), (41, 40, 211, 213), (40, 39, 209, 211), (39, 38, 207, 209), (38, 37, 205, 207), (37, 36, 203, 205), (36, 35, 201, 203), (35, 34, 199, 201), (34, 33, 197, 199), (33, 32, 195, 197), (32, 30, 193, 195), (43, 42, 215, 216), (249, 220, 191, 218), (223, 225, 194, 192), (225, 227, 196, 194), (227, 229, 198, 196), (229, 231, 200, 198), (231, 233, 202, 200), (233, 235, 204, 202), (235, 237, 206, 204), (237, 239, 208, 206), (239, 241, 210, 208), (241, 243, 212, 210), (44, 43, 216, 219), (246, 249, 218, 217), (220, 223, 192, 191), (66, 65, 15, 16), (25, 26, 52, 51), (68, 67, 17, 18), (69, 68, 18, 19), (67, 66, 55, 56), (71, 70, 20, 21), (72, 71, 21, 22), (23, 73, 60, 50), (74, 73, 23, 24), (75, 74, 24, 25), (16, 17, 46, 45), (243, 245, 214, 212), (245, 246, 217, 214), (66, 16, 45, 55), (65, 79, 29, 15), (15, 29, 44, 31), (29, 28, 43, 44), (78, 77, 27, 28), (77, 76, 26, 27), (26, 25, 40, 41), (25, 24, 39, 40), (24, 23, 38, 39), (23, 22, 37, 38), (22, 21, 36, 37), (21, 20, 35, 36), (20, 19, 34, 35), (19, 18, 33, 34), (18, 17, 32, 33), (17, 16, 30, 32), (16, 15, 31, 30), (56, 55, 45, 46), (58, 57, 47, 48), (60, 59, 49, 50), (62, 61, 51, 52), (64, 63, 53, 54), (17, 67, 56, 46), (76, 75, 61, 62), (75, 25, 51, 61), (19, 20, 48, 47), (26, 76, 62, 52), (70, 69, 57, 58), (69, 19, 47, 57), (20, 70, 58, 48), (28, 29, 54, 53), (79, 78, 63, 64), (78, 28, 53, 63), (22, 23, 50, 49), (29, 79, 64, 54), (73, 72, 59, 60), (72, 22, 49, 59), (81, 80, 65, 66), (82, 81, 66, 67), (83, 82, 67, 68), (84, 83, 68, 69), (85, 84, 69, 70), (86, 85, 70, 71), (87, 86, 71, 72), (88, 87, 72, 73), (89, 88, 73, 74), (90, 89, 74, 75), (91, 90, 75, 76), (93, 92, 77, 78), (12, 11, 91, 92), (94, 93, 78, 79), (80, 94, 79, 65), (1, 0, 80, 81), (2, 1, 81, 82), (3, 2, 82, 83), (4, 3, 83, 84), (5, 4, 84, 85), (6, 5, 85, 86), (7, 6, 86, 87), (8, 7, 87, 88), (9, 8, 88, 89), (10, 9, 89, 90), (11, 10, 90, 91), (13, 12, 92, 93), (14, 13, 93, 94), (0, 14, 94, 80), (27, 26, 41, 42), (108, 123, 122, 107), (111, 221, 248, 124), (113, 226, 224, 112), (114, 228, 226, 113), (115, 230, 228, 114), (116, 232, 230, 115), (117, 234, 232, 116), (118, 236, 234, 117), (119, 238, 236, 118), (120, 240, 238, 119), (121, 242, 240, 120), (122, 244, 242, 121), (112, 224, 222, 110), (146, 96, 95, 145), (105, 131, 132, 106), (148, 98, 97, 147), (149, 99, 98, 148), (147, 136, 135, 146), (151, 101, 100, 150), (152, 102, 101, 151), (103, 130, 140, 153), (154, 104, 103, 153), (155, 105, 104, 154), (96, 125, 126, 97), (123, 247, 244, 122), (124, 248, 247, 123), (146, 135, 125, 96), (145, 95, 109, 159), (95, 111, 124, 109), (109, 124, 123, 108), (158, 108, 107, 157), (157, 107, 106, 156), (106, 121, 120, 105), (105, 120, 119, 104), (104, 119, 118, 103), (103, 118, 117, 102), (102, 117, 116, 101), (101, 116, 115, 100), (100, 115, 114, 99), (99, 114, 113, 98), (98, 113, 112, 97), (97, 112, 110, 96), (96, 110, 111, 95), (136, 126, 125, 135), (138, 128, 127, 137), (140, 130, 129, 139), (142, 132, 131, 141), (144, 134, 133, 143), (97, 126, 136, 147), (156, 142, 141, 155), (155, 141, 131, 105), (99, 127, 128, 100), (106, 132, 142, 156), (150, 138, 137, 149), (149, 137, 127, 99), (100, 128, 138, 150), (108, 133, 134, 109), (159, 144, 143, 158), (158, 143, 133, 108), (102, 129, 130, 103), (109, 134, 144, 159), (153, 140, 139, 152), (152, 139, 129, 102), (107, 122, 121, 106), (31, 44, 219, 190), (158, 157, 160, 162), (153, 152, 167, 166), (147, 146, 173, 172), (150, 149, 170, 169), (146, 145, 174, 173), (159, 158, 162, 161), (151, 150, 169, 168), (149, 148, 171, 170), (154, 153, 166, 165), (156, 155, 164, 163), (174, 161, 162, 160, 163, 164, 165, 166, 167, 168, 169, 170, 171, 172, 173), (148, 147, 172, 171), (152, 151, 168, 167), (155, 154, 165, 164), (145, 159, 161, 174), (157, 156, 163, 160), (175, 176, 177, 178, 179, 180, 181, 182, 183, 184, 185, 186, 189, 187, 188), (7, 8, 183, 182), (0, 1, 176, 175), (8, 9, 184, 183), (1, 2, 177, 176), (9, 10, 185, 184), (2, 3, 178, 177), (10, 11, 186, 185), (3, 4, 179, 178), (13, 14, 188, 187), (4, 5, 180, 179), (14, 0, 175, 188), (5, 6, 181, 180), (11, 12, 189, 186), (6, 7, 182, 181), (191, 192, 193, 190), (192, 194, 195, 193), (194, 196, 197, 195), (196, 198, 199, 197), (198, 200, 201, 199), (200, 202, 203, 201), (202, 204, 205, 203), (204, 206, 207, 205), (206, 208, 209, 207), (208, 210, 211, 209), (210, 212, 213, 211), (217, 218, 219, 216), (218, 191, 190, 219), (212, 214, 215, 213), (214, 217, 216, 215), (221, 222, 223, 220), (222, 224, 225, 223), (224, 226, 227, 225), (226, 228, 229, 227), (228, 230, 231, 229), (230, 232, 233, 231), (232, 234, 235, 233), (234, 236, 237, 235), (236, 238, 239, 237), (238, 240, 241, 239), (240, 242, 243, 241), (247, 248, 249, 246), (248, 221, 220, 249), (242, 244, 245, 243), (244, 247, 246, 245), (30, 31, 190, 193)])
me_cylinder_002.polygons.foreach_set('material_index', [1, 0, 0, 2, 1, 0, 0, 0, 0, 0, 0, 0, 0, 0, 0, 0, 0, 0, 0, 0, 0, 0, 0, 0, 0, 0, 0, 0, 0, 0, 1, 1, 1, 1, 1, 1, 1, 1, 1, 1, 1, 0, 0, 1, 1, 1, 1, 1, 1, 1, 1, 1, 1, 1, 1, 1, 1, 1, 1, 1, 0, 0, 0, 0, 0, 1, 1, 1, 1, 1, 1, 1, 1, 1, 1, 1, 1, 1, 1, 1, 2, 2, 2, 2, 2, 2, 2, 2, 2, 2, 2, 2, 1, 2, 2, 1, 2, 1, 1, 2, 1, 1, 2, 1, 1, 2, 1, 2, 1, 1, 1, 0, 0, 0, 0, 0, 0, 0, 0, 0, 0, 0, 0, 1, 1, 1, 1, 1, 1, 1, 1, 1, 1, 1, 0, 0, 1, 1, 1, 1, 1, 1, 1, 1, 1, 1, 1, 1, 1, 1, 1, 1, 1, 0, 0, 0, 0, 0, 1, 1, 1, 1, 1, 1, 1, 1, 1, 1, 1, 1, 1, 1, 1, 1, 0, 1, 1, 1, 1, 1, 1, 1, 1, 1, 1, 1, 1, 1, 1, 1, 1, 2, 2, 1, 1, 2, 1, 1, 2, 1, 2, 2, 1, 1, 1, 1, 0, 0, 0, 0, 0, 0, 0, 0, 0, 0, 0, 0, 0, 0, 0, 0, 0, 0, 0, 0, 0, 0, 0, 0, 0, 0, 0, 0, 0, 0, 0])
_uv = me_cylinder_002.uv_layers.new(name='UVMap')
_uv.uv.foreach_set('vector', [0.7318, 0.2559, 0.7358, 0.2628, 0.7358, 0.2628, 0.7318, 0.2559, 0.8258, 0.4202, 0.8455, 0.4644, 0.75, 0.4847, 0.75, 0.4363, 0.5728, 0.3076, 0.5647, 0.2305, 0.5166, 0.2255, 0.5268, 0.3225, 0.7288, 0.2569, 0.7279, 0.2477, 0.7248, 0.2474, 0.7259, 0.2578, 0.6172, 0.3695, 0.5801, 0.3052, 0.5728, 0.3076, 0.6115, 0.3747, 0.5647, 0.2305, 0.5886, 0.1568, 0.5467, 0.1327, 0.5166, 0.2255, 0.5886, 0.1568, 0.6405, 0.09926, 0.6121, 0.06013, 0.5467, 0.1327, 0.6405, 0.09926, 0.7113, 0.06774, 0.7012, 0.02044, 0.6121, 0.06013, 0.7113, 0.06774, 0.7887, 0.06774, 0.7988, 0.02044, 0.7012, 0.02044, 0.7887, 0.06774, 0.8595, 0.09926, 0.8879, 0.06013, 0.7988, 0.02044, 0.8595, 0.09926, 0.9114, 0.1568, 0.9533, 0.1327, 0.8879, 0.06013, 0.9114, 0.1568, 0.9353, 0.2305, 0.9834, 0.2255, 0.9533, 0.1327, 0.9353, 0.2305, 0.9272, 0.3076, 0.9732, 0.3225, 0.9834, 0.2255, 0.9272, 0.3076, 0.8885, 0.3747, 0.9244, 0.407, 0.9732, 0.3225, 0.8885, 0.3747, 0.8258, 0.4202, 0.8455, 0.4644, 0.9244, 0.407, 0.6115, 0.3747, 0.5728, 0.3076, 0.5268, 0.3225, 0.5756, 0.407, 0.06667, 0.5, 4.47e-08, 0.5, 4.47e-08, 0.5, 0.06667, 0.5, 0.9333, 0.5, 0.8667, 0.5, 0.8667, 0.5, 0.9333, 0.5, 0.8667, 0.5, 0.8, 0.5, 0.8, 0.5, 0.8667, 0.5, 0.8, 0.5, 0.7333, 0.5, 0.7333, 0.5, 0.8, 0.5, 0.7333, 0.5, 0.6667, 0.5, 0.6667, 0.5, 0.7333, 0.5, 0.6667, 0.5, 0.6, 0.5, 0.6, 0.5, 0.6667, 0.5, 0.6, 0.5, 0.5333, 0.5, 0.5333, 0.5, 0.6, 0.5, 0.5333, 0.5, 0.4667, 0.5, 0.4667, 0.5, 0.5333, 0.5, 0.4667, 0.5, 0.4, 0.5, 0.4, 0.5, 0.4667, 0.5, 0.4, 0.5, 0.3333, 0.5, 0.3333, 0.5, 0.4, 0.5, 0.3333, 0.5, 0.2667, 0.5, 0.2667, 0.5, 0.3333, 0.5, 0.6742, 0.4202, 0.6115, 0.3747, 0.5756, 0.407, 0.6545, 0.4644, 0.1333, 0.5, 0.06667, 0.5, 0.06667, 0.5, 0.1333, 0.5, 1.0, 0.5, 0.9333, 0.5, 0.9333, 0.5, 1.0, 0.5, 0.7603, 0.2731, 0.75, 0.2753, 0.75, 0.4287, 0.8227, 0.4132, 0.5953, 0.1607, 0.5723, 0.2313, 0.5723, 0.2313, 0.5953, 0.1607, 0.7741, 0.2578, 0.7688, 0.2669, 0.8828, 0.3695, 0.9199, 0.3052, 0.7752, 0.2474, 0.7741, 0.2578, 0.9199, 0.3052, 0.9277, 0.2313, 0.7688, 0.2669, 0.7603, 0.2731, 0.7603, 0.2731, 0.7688, 0.2669, 0.7649, 0.2295, 0.7719, 0.2373, 0.9047, 0.1607, 0.855, 0.1055, 0.7553, 0.2252, 0.7649, 0.2295, 0.855, 0.1055, 0.7871, 0.07524, 0.7129, 0.07524, 0.7447, 0.2252, 0.7447, 0.2252, 0.7129, 0.07524, 0.7351, 0.2295, 0.7447, 0.2252, 0.7129, 0.07524, 0.645, 0.1055, 0.7281, 0.2373, 0.7351, 0.2295, 0.645, 0.1055, 0.5953, 0.1607, 0.8227, 0.4132, 0.8828, 0.3695, 0.8828, 0.3695, 0.8227, 0.4132, 0.2667, 0.5, 0.2, 0.5, 0.2, 0.5, 0.2667, 0.5, 0.2, 0.5, 0.1333, 0.5, 0.1333, 0.5, 0.2, 0.5, 0.7603, 0.2731, 0.8227, 0.4132, 0.8227, 0.4132, 0.7603, 0.2731, 0.75, 0.2753, 0.7397, 0.2731, 0.6773, 0.4132, 0.75, 0.4287, 0.75, 0.4287, 0.6773, 0.4132, 0.6742, 0.4202, 0.75, 0.4363, 0.6773, 0.4132, 0.6172, 0.3695, 0.6115, 0.3747, 0.6742, 0.4202, 0.7312, 0.2669, 0.7259, 0.2578, 0.5801, 0.3052, 0.6172, 0.3695, 0.7259, 0.2578, 0.7248, 0.2474, 0.5723, 0.2313, 0.5801, 0.3052, 0.5723, 0.2313, 0.5953, 0.1607, 0.5886, 0.1568, 0.5647, 0.2305, 0.5953, 0.1607, 0.645, 0.1055, 0.6405, 0.09926, 0.5886, 0.1568, 0.645, 0.1055, 0.7129, 0.07524, 0.7113, 0.06774, 0.6405, 0.09926, 0.7129, 0.07524, 0.7871, 0.07524, 0.7887, 0.06774, 0.7113, 0.06774, 0.7871, 0.07524, 0.855, 0.1055, 0.8595, 0.09926, 0.7887, 0.06774, 0.855, 0.1055, 0.9047, 0.1607, 0.9114, 0.1568, 0.8595, 0.09926, 0.9047, 0.1607, 0.9277, 0.2313, 0.9353, 0.2305, 0.9114, 0.1568, 0.9277, 0.2313, 0.9199, 0.3052, 0.9272, 0.3076, 0.9353, 0.2305, 0.9199, 0.3052, 0.8828, 0.3695, 0.8885, 0.3747, 0.9272, 0.3076, 0.8828, 0.3695, 0.8227, 0.4132, 0.8258, 0.4202, 0.8885, 0.3747, 0.8227, 0.4132, 0.75, 0.4287, 0.75, 0.4363, 0.8258, 0.4202, 0.7688, 0.2669, 0.7603, 0.2731, 0.8227, 0.4132, 0.8828, 0.3695, 0.7719, 0.2373, 0.7752, 0.2474, 0.9277, 0.2313, 0.9047, 0.1607, 0.7447, 0.2252, 0.7553, 0.2252, 0.7871, 0.07524, 0.7129, 0.07524, 0.7248, 0.2474, 0.7281, 0.2373, 0.5953, 0.1607, 0.5723, 0.2313, 0.7397, 0.2731, 0.7312, 0.2669, 0.6172, 0.3695, 0.6773, 0.4132, 0.8828, 0.3695, 0.7688, 0.2669, 0.7688, 0.2669, 0.8828, 0.3695, 0.7248, 0.2474, 0.7281, 0.2373, 0.7281, 0.2373, 0.7248, 0.2474, 0.7281, 0.2373, 0.5953, 0.1607, 0.5953, 0.1607, 0.7281, 0.2373, 0.9277, 0.2313, 0.9047, 0.1607, 0.9047, 0.1607, 0.9277, 0.2313, 0.5723, 0.2313, 0.7248, 0.2474, 0.7248, 0.2474, 0.5723, 0.2313, 0.7719, 0.2373, 0.7752, 0.2474, 0.7752, 0.2474, 0.7719, 0.2373, 0.7752, 0.2474, 0.9277, 0.2313, 0.9277, 0.2313, 0.7752, 0.2474, 0.9047, 0.1607, 0.7719, 0.2373, 0.7719, 0.2373, 0.9047, 0.1607, 0.6172, 0.3695, 0.6773, 0.4132, 0.6773, 0.4132, 0.6172, 0.3695, 0.7397, 0.2731, 0.7312, 0.2669, 0.7312, 0.2669, 0.7397, 0.2731, 0.7312, 0.2669, 0.6172, 0.3695, 0.6172, 0.3695, 0.7312, 0.2669, 0.7871, 0.07524, 0.7129, 0.07524, 0.7129, 0.07524, 0.7871, 0.07524, 0.6773, 0.4132, 0.7397, 0.2731, 0.7397, 0.2731, 0.6773, 0.4132, 0.7447, 0.2252, 0.7553, 0.2252, 0.7553, 0.2252, 0.7447, 0.2252, 0.7553, 0.2252, 0.7871, 0.07524, 0.7871, 0.07524, 0.7553, 0.2252, 0.759, 0.2703, 0.75, 0.2722, 0.75, 0.2753, 0.7603, 0.2731, 0.7665, 0.2649, 0.759, 0.2703, 0.7603, 0.2731, 0.7688, 0.2669, 0.7712, 0.2569, 0.7665, 0.2649, 0.7688, 0.2669, 0.7741, 0.2578, 0.7721, 0.2477, 0.7712, 0.2569, 0.7741, 0.2578, 0.7752, 0.2474, 0.7693, 0.2389, 0.7721, 0.2477, 0.7752, 0.2474, 0.7719, 0.2373, 0.7631, 0.232, 0.7693, 0.2389, 0.7719, 0.2373, 0.7649, 0.2295, 0.7546, 0.2282, 0.7631, 0.232, 0.7649, 0.2295, 0.7553, 0.2252, 0.7454, 0.2282, 0.7546, 0.2282, 0.7553, 0.2252, 0.7447, 0.2252, 0.7369, 0.232, 0.7454, 0.2282, 0.7447, 0.2252, 0.7351, 0.2295, 0.7307, 0.2389, 0.7369, 0.232, 0.7351, 0.2295, 0.7281, 0.2373, 0.7279, 0.2477, 0.7307, 0.2389, 0.7281, 0.2373, 0.7248, 0.2474, 0.7335, 0.2649, 0.7288, 0.2569, 0.7259, 0.2578, 0.7312, 0.2669, 0.7318, 0.2559, 0.7309, 0.248, 0.7279, 0.2477, 0.7288, 0.2569, 0.741, 0.2703, 0.7335, 0.2649, 0.7312, 0.2669, 0.7397, 0.2731, 0.75, 0.2722, 0.741, 0.2703, 0.7397, 0.2731, 0.75, 0.2753, 0.7578, 0.2675, 0.75, 0.2692, 0.75, 0.2722, 0.759, 0.2703, 0.7642, 0.2628, 0.7578, 0.2675, 0.759, 0.2703, 0.7665, 0.2649, 0.7682, 0.2559, 0.7642, 0.2628, 0.7665, 0.2649, 0.7712, 0.2569, 0.7691, 0.248, 0.7682, 0.2559, 0.7712, 0.2569, 0.7721, 0.2477, 0.7666, 0.2404, 0.7691, 0.248, 0.7721, 0.2477, 0.7693, 0.2389, 0.7613, 0.2345, 0.7666, 0.2404, 0.7693, 0.2389, 0.7631, 0.232, 0.754, 0.2312, 0.7613, 0.2345, 0.7631, 0.232, 0.7546, 0.2282, 0.746, 0.2312, 0.754, 0.2312, 0.7546, 0.2282, 0.7454, 0.2282, 0.7387, 0.2345, 0.746, 0.2312, 0.7454, 0.2282, 0.7369, 0.232, 0.7334, 0.2404, 0.7387, 0.2345, 0.7369, 0.232, 0.7307, 0.2389, 0.7309, 0.248, 0.7334, 0.2404, 0.7307, 0.2389, 0.7279, 0.2477, 0.7358, 0.2628, 0.7318, 0.2559, 0.7288, 0.2569, 0.7335, 0.2649, 0.7422, 0.2675, 0.7358, 0.2628, 0.7335, 0.2649, 0.741, 0.2703, 0.75, 0.2692, 0.7422, 0.2675, 0.741, 0.2703, 0.75, 0.2722, 0.5801, 0.3052, 0.5723, 0.2313, 0.5647, 0.2305, 0.5728, 0.3076, 0.6172, 0.3695, 0.6115, 0.3747, 0.5728, 0.3076, 0.5801, 0.3052, 0.75, 0.4363, 0.75, 0.4847, 0.6545, 0.4644, 0.6742, 0.4202, 0.9272, 0.3076, 0.9732, 0.3225, 0.9244, 0.407, 0.8885, 0.3747, 0.9353, 0.2305, 0.9834, 0.2255, 0.9732, 0.3225, 0.9272, 0.3076, 0.9114, 0.1568, 0.9533, 0.1327, 0.9834, 0.2255, 0.9353, 0.2305, 0.8595, 0.09926, 0.8879, 0.06013, 0.9533, 0.1327, 0.9114, 0.1568, 0.7887, 0.06774, 0.7988, 0.02044, 0.8879, 0.06013, 0.8595, 0.09926, 0.7113, 0.06774, 0.7012, 0.02044, 0.7988, 0.02044, 0.7887, 0.06774, 0.6405, 0.09926, 0.6121, 0.06013, 0.7012, 0.02044, 0.7113, 0.06774, 0.5886, 0.1568, 0.5467, 0.1327, 0.6121, 0.06013, 0.6405, 0.09926, 0.5647, 0.2305, 0.5166, 0.2255, 0.5467, 0.1327, 0.5886, 0.1568, 0.5728, 0.3076, 0.5268, 0.3225, 0.5166, 0.2255, 0.5647, 0.2305, 0.8885, 0.3747, 0.9244, 0.407, 0.8455, 0.4644, 0.8258, 0.4202, 0.7603, 0.2731, 0.8227, 0.4132, 0.75, 0.4287, 0.75, 0.2753, 0.5953, 0.1607, 0.5953, 0.1607, 0.5723, 0.2313, 0.5723, 0.2313, 0.7741, 0.2578, 0.9199, 0.3052, 0.8828, 0.3695, 0.7688, 0.2669, 0.7752, 0.2474, 0.9277, 0.2313, 0.9199, 0.3052, 0.7741, 0.2578, 0.7688, 0.2669, 0.7688, 0.2669, 0.7603, 0.2731, 0.7603, 0.2731, 0.7649, 0.2295, 0.855, 0.1055, 0.9047, 0.1607, 0.7719, 0.2373, 0.7553, 0.2252, 0.7871, 0.07524, 0.855, 0.1055, 0.7649, 0.2295, 0.7129, 0.07524, 0.7129, 0.07524, 0.7447, 0.2252, 0.7447, 0.2252, 0.7351, 0.2295, 0.645, 0.1055, 0.7129, 0.07524, 0.7447, 0.2252, 0.7281, 0.2373, 0.5953, 0.1607, 0.645, 0.1055, 0.7351, 0.2295, 0.8227, 0.4132, 0.8227, 0.4132, 0.8828, 0.3695, 0.8828, 0.3695, 0.6115, 0.3747, 0.5756, 0.407, 0.5268, 0.3225, 0.5728, 0.3076, 0.6742, 0.4202, 0.6545, 0.4644, 0.5756, 0.407, 0.6115, 0.3747, 0.7603, 0.2731, 0.7603, 0.2731, 0.8227, 0.4132, 0.8227, 0.4132, 0.75, 0.2753, 0.75, 0.4287, 0.6773, 0.4132, 0.7397, 0.2731, 0.75, 0.4287, 0.75, 0.4363, 0.6742, 0.4202, 0.6773, 0.4132, 0.6773, 0.4132, 0.6742, 0.4202, 0.6115, 0.3747, 0.6172, 0.3695, 0.7312, 0.2669, 0.6172, 0.3695, 0.5801, 0.3052, 0.7259, 0.2578, 0.7259, 0.2578, 0.5801, 0.3052, 0.5723, 0.2313, 0.7248, 0.2474, 0.5723, 0.2313, 0.5647, 0.2305, 0.5886, 0.1568, 0.5953, 0.1607, 0.5953, 0.1607, 0.5886, 0.1568, 0.6405, 0.09926, 0.645, 0.1055, 0.645, 0.1055, 0.6405, 0.09926, 0.7113, 0.06774, 0.7129, 0.07524, 0.7129, 0.07524, 0.7113, 0.06774, 0.7887, 0.06774, 0.7871, 0.07524, 0.7871, 0.07524, 0.7887, 0.06774, 0.8595, 0.09926, 0.855, 0.1055, 0.855, 0.1055, 0.8595, 0.09926, 0.9114, 0.1568, 0.9047, 0.1607, 0.9047, 0.1607, 0.9114, 0.1568, 0.9353, 0.2305, 0.9277, 0.2313, 0.9277, 0.2313, 0.9353, 0.2305, 0.9272, 0.3076, 0.9199, 0.3052, 0.9199, 0.3052, 0.9272, 0.3076, 0.8885, 0.3747, 0.8828, 0.3695, 0.8828, 0.3695, 0.8885, 0.3747, 0.8258, 0.4202, 0.8227, 0.4132, 0.8227, 0.4132, 0.8258, 0.4202, 0.75, 0.4363, 0.75, 0.4287, 0.7688, 0.2669, 0.8828, 0.3695, 0.8227, 0.4132, 0.7603, 0.2731, 0.7719, 0.2373, 0.9047, 0.1607, 0.9277, 0.2313, 0.7752, 0.2474, 0.7447, 0.2252, 0.7129, 0.07524, 0.7871, 0.07524, 0.7553, 0.2252, 0.7248, 0.2474, 0.5723, 0.2313, 0.5953, 0.1607, 0.7281, 0.2373, 0.7397, 0.2731, 0.6773, 0.4132, 0.6172, 0.3695, 0.7312, 0.2669, 0.8828, 0.3695, 0.8828, 0.3695, 0.7688, 0.2669, 0.7688, 0.2669, 0.7248, 0.2474, 0.7248, 0.2474, 0.7281, 0.2373, 0.7281, 0.2373, 0.7281, 0.2373, 0.7281, 0.2373, 0.5953, 0.1607, 0.5953, 0.1607, 0.9277, 0.2313, 0.9277, 0.2313, 0.9047, 0.1607, 0.9047, 0.1607, 0.5723, 0.2313, 0.5723, 0.2313, 0.7248, 0.2474, 0.7248, 0.2474, 0.7719, 0.2373, 0.7719, 0.2373, 0.7752, 0.2474, 0.7752, 0.2474, 0.7752, 0.2474, 0.7752, 0.2474, 0.9277, 0.2313, 0.9277, 0.2313, 0.9047, 0.1607, 0.9047, 0.1607, 0.7719, 0.2373, 0.7719, 0.2373, 0.6172, 0.3695, 0.6172, 0.3695, 0.6773, 0.4132, 0.6773, 0.4132, 0.7397, 0.2731, 0.7397, 0.2731, 0.7312, 0.2669, 0.7312, 0.2669, 0.7312, 0.2669, 0.7312, 0.2669, 0.6172, 0.3695, 0.6172, 0.3695, 0.7871, 0.07524, 0.7871, 0.07524, 0.7129, 0.07524, 0.7129, 0.07524, 0.6773, 0.4132, 0.6773, 0.4132, 0.7397, 0.2731, 0.7397, 0.2731, 0.7447, 0.2252, 0.7447, 0.2252, 0.7553, 0.2252, 0.7553, 0.2252, 0.7553, 0.2252, 0.7553, 0.2252, 0.7871, 0.07524, 0.7871, 0.07524, 0.5801, 0.3052, 0.5728, 0.3076, 0.5647, 0.2305, 0.5723, 0.2313, 0.75, 0.4363, 0.6742, 0.4202, 0.6545, 0.4644, 0.75, 0.4847, 0.7312, 0.2669, 0.7259, 0.2578, 0.7259, 0.2578, 0.7312, 0.2669, 0.7447, 0.2252, 0.7553, 0.2252, 0.7553, 0.2252, 0.7447, 0.2252, 0.7688, 0.2669, 0.7603, 0.2731, 0.7603, 0.2731, 0.7688, 0.2669, 0.7719, 0.2373, 0.7752, 0.2474, 0.7752, 0.2474, 0.7719, 0.2373, 0.7603, 0.2731, 0.75, 0.2753, 0.75, 0.2753, 0.7603, 0.2731, 0.7397, 0.2731, 0.7312, 0.2669, 0.7312, 0.2669, 0.7397, 0.2731, 0.7649, 0.2295, 0.7719, 0.2373, 0.7719, 0.2373, 0.7649, 0.2295, 0.7752, 0.2474, 0.7741, 0.2578, 0.7741, 0.2578, 0.7752, 0.2474, 0.7351, 0.2295, 0.7447, 0.2252, 0.7447, 0.2252, 0.7351, 0.2295, 0.7248, 0.2474, 0.7281, 0.2373, 0.7281, 0.2373, 0.7248, 0.2474, 0.75, 0.2753, 0.7397, 0.2731, 0.7312, 0.2669, 0.7259, 0.2578, 0.7248, 0.2474, 0.7281, 0.2373, 0.7351, 0.2295, 0.7447, 0.2252, 0.7553, 0.2252, 0.7649, 0.2295, 0.7719, 0.2373, 0.7752, 0.2474, 0.7741, 0.2578, 0.7688, 0.2669, 0.7603, 0.2731, 0.7741, 0.2578, 0.7688, 0.2669, 0.7688, 0.2669, 0.7741, 0.2578, 0.7553, 0.2252, 0.7649, 0.2295, 0.7649, 0.2295, 0.7553, 0.2252, 0.7281, 0.2373, 0.7351, 0.2295, 0.7351, 0.2295, 0.7281, 0.2373, 0.75, 0.2753, 0.7397, 0.2731, 0.7397, 0.2731, 0.75, 0.2753, 0.7259, 0.2578, 0.7248, 0.2474, 0.7248, 0.2474, 0.7259, 0.2578, 0.75, 0.2692, 0.7578, 0.2675, 0.7642, 0.2628, 0.7682, 0.2559, 0.7691, 0.248, 0.7666, 0.2404, 0.7613, 0.2345, 0.754, 0.2312, 0.746, 0.2312, 0.7387, 0.2345, 0.7334, 0.2404, 0.7309, 0.248, 0.7318, 0.2559, 0.7358, 0.2628, 0.7422, 0.2675, 0.754, 0.2312, 0.746, 0.2312, 0.746, 0.2312, 0.754, 0.2312, 0.75, 0.2692, 0.7578, 0.2675, 0.7578, 0.2675, 0.75, 0.2692, 0.746, 0.2312, 0.7387, 0.2345, 0.7387, 0.2345, 0.746, 0.2312, 0.7578, 0.2675, 0.7642, 0.2628, 0.7642, 0.2628, 0.7578, 0.2675, 0.7387, 0.2345, 0.7334, 0.2404, 0.7334, 0.2404, 0.7387, 0.2345, 0.7642, 0.2628, 0.7682, 0.2559, 0.7682, 0.2559, 0.7642, 0.2628, 0.7334, 0.2404, 0.7309, 0.248, 0.7309, 0.248, 0.7334, 0.2404, 0.7682, 0.2559, 0.7691, 0.248, 0.7691, 0.248, 0.7682, 0.2559, 0.7358, 0.2628, 0.7422, 0.2675, 0.7422, 0.2675, 0.7358, 0.2628, 0.7691, 0.248, 0.7666, 0.2404, 0.7666, 0.2404, 0.7691, 0.248, 0.7422, 0.2675, 0.75, 0.2692, 0.75, 0.2692, 0.7422, 0.2675, 0.7666, 0.2404, 0.7613, 0.2345, 0.7613, 0.2345, 0.7666, 0.2404, 0.7309, 0.248, 0.7318, 0.2559, 0.7318, 0.2559, 0.7309, 0.248, 0.7613, 0.2345, 0.754, 0.2312, 0.754, 0.2312, 0.7613, 0.2345, 1.0, 0.5, 0.9333, 0.5, 0.9341, 0.5, 0.9993, 0.5, 0.9333, 0.5, 0.8667, 0.5, 0.8674, 0.5, 0.9326, 0.5, 0.8667, 0.5, 0.8, 0.5, 0.8007, 0.5, 0.8659, 0.5, 0.8, 0.5, 0.7333, 0.5, 0.7341, 0.5, 0.7993, 0.5, 0.7333, 0.5, 0.6667, 0.5, 0.6674, 0.5, 0.7326, 0.5, 0.6667, 0.5, 0.6, 0.5, 0.6007, 0.5, 0.6659, 0.5, 0.6, 0.5, 0.5333, 0.5, 0.5341, 0.5, 0.5993, 0.5, 0.5333, 0.5, 0.4667, 0.5, 0.4674, 0.5, 0.5326, 0.5, 0.4667, 0.5, 0.4, 0.5, 0.4007, 0.5, 0.4659, 0.5, 0.4, 0.5, 0.3333, 0.5, 0.3341, 0.5, 0.3993, 0.5, 0.3333, 0.5, 0.2667, 0.5, 0.2674, 0.5, 0.3326, 0.5, 0.1333, 0.5, 0.06667, 0.5, 0.0674, 0.5, 0.1326, 0.5, 0.06667, 0.5, 4.47e-08, 0.5, 0.0007371, 0.5, 0.06593, 0.5, 0.2667, 0.5, 0.2, 0.5, 0.2007, 0.5, 0.2659, 0.5, 0.2, 0.5, 0.1333, 0.5, 0.1341, 0.5, 0.1993, 0.5, 0.9993, 0.5, 0.9341, 0.5, 0.9333, 0.5, 1.0, 0.5, 0.9326, 0.5, 0.8674, 0.5, 0.8667, 0.5, 0.9333, 0.5, 0.8659, 0.5, 0.8007, 0.5, 0.8, 0.5, 0.8667, 0.5, 0.7993, 0.5, 0.7341, 0.5, 0.7333, 0.5, 0.8, 0.5, 0.7326, 0.5, 0.6674, 0.5, 0.6667, 0.5, 0.7333, 0.5, 0.6659, 0.5, 0.6007, 0.5, 0.6, 0.5, 0.6667, 0.5, 0.5993, 0.5, 0.5341, 0.5, 0.5333, 0.5, 0.6, 0.5, 0.5326, 0.5, 0.4674, 0.5, 0.4667, 0.5, 0.5333, 0.5, 0.4659, 0.5, 0.4007, 0.5, 0.4, 0.5, 0.4667, 0.5, 0.3993, 0.5, 0.3341, 0.5, 0.3333, 0.5, 0.4, 0.5, 0.3326, 0.5, 0.2674, 0.5, 0.2667, 0.5, 0.3333, 0.5, 0.1326, 0.5, 0.0674, 0.5, 0.06667, 0.5, 0.1333, 0.5, 0.06593, 0.5, 0.0007371, 0.5, 4.47e-08, 0.5, 0.06667, 0.5, 0.2659, 0.5, 0.2007, 0.5, 0.2, 0.5, 0.2667, 0.5, 0.1993, 0.5, 0.1341, 0.5, 0.1333, 0.5, 0.2, 0.5, 0.8258, 0.4202, 0.75, 0.4363, 0.75, 0.4847, 0.8455, 0.4644])
me_cylinder_002.materials.append(mat_goma)
me_cylinder_002.materials.append(mat_metal)
me_cylinder_002.materials.append(mat_metal_negro)
me_cylinder_002.update()
me_cube_002 = bpy.data.meshes.new('Cube.002')
me_cube_002.from_pydata([(-0.02209, -0.6702, 0.81), (-0.02209, -0.6533, 0.8465), (0.1254, -0.6702, 0.81), (0.1254, -0.6533, 0.8465), (-0.02209, -0.6987, 0.8675), (-0.02209, -0.7156, 0.8309), (0.1254, -0.6987, 0.8675), (0.1254, -0.7156, 0.8309), (0.03504, -0.6467, 0.8481), (0.09462, -0.6467, 0.8481), (0.08145, -0.6672, 0.8039), (0.02187, -0.6672, 0.8039), (0.02187, -0.7018, 0.8735), (0.08145, -0.7018, 0.8735), (0.08145, -0.7222, 0.8293), (0.02187, -0.7222, 0.8293), (-0.7138, -0.6702, 0.81), (-0.7296, -0.6533, 0.8465), (-0.5663, -0.6702, 0.81), (-0.5663, -0.6533, 0.8465), (-0.7138, -0.6987, 0.8675), (-0.7138, -0.7156, 0.8309), (-0.5663, -0.6987, 0.8675), (-0.5663, -0.7156, 0.8309), (-0.6699, -0.6467, 0.8481), (-0.634, -0.6467, 0.8481), (-0.6182, -0.6672, 0.8039), (-0.6778, -0.6672, 0.8039), (-0.6699, -0.7018, 0.8735), (-0.6103, -0.7018, 0.8735), (-0.6103, -0.7222, 0.8293), (-0.6699, -0.7222, 0.8293)], [], [(9, 3, 2, 10), (13, 14, 7, 6), (8, 1, 4, 12), (1, 0, 5, 4), (10, 2, 7, 14), (2, 3, 6, 7), (0, 11, 15, 5), (11, 10, 14, 15), (3, 9, 13, 6), (9, 8, 12, 13), (4, 5, 15, 12), (12, 15, 14, 13), (1, 8, 11, 0), (8, 9, 10, 11), (25, 19, 18, 26), (29, 30, 23, 22), (24, 17, 20, 28), (17, 16, 21, 20), (26, 18, 23, 30), (18, 19, 22, 23), (16, 27, 31, 21), (27, 26, 30, 31), (19, 25, 29, 22), (25, 24, 28, 29), (20, 21, 31, 28), (28, 31, 30, 29), (17, 24, 27, 16), (24, 25, 26, 27)])
me_cube_002.polygons.foreach_set('material_index', [2, 2, 2, 2, 2, 2, 2, 2, 2, 2, 2, 2, 2, 2, 2, 2, 2, 2, 2, 2, 2, 2, 2, 2, 2, 2, 2, 2])
_uv = me_cube_002.uv_layers.new(name='UVMap')
_uv.uv.foreach_set('vector', [0.5417, 0.75, 0.5417, 0.75, 0.4583, 0.75, 0.4583, 0.75, 0.5417, 0.75, 0.4583, 0.75, 0.4583, 0.75, 0.5417, 0.75, 0.5417, 0.75, 0.5417, 0.75, 0.5417, 0.75, 0.5417, 0.75, 0.5417, 0.75, 0.4583, 0.75, 0.4583, 0.75, 0.5417, 0.75, 0.4583, 0.75, 0.4583, 0.75, 0.4583, 0.75, 0.4583, 0.75, 0.4583, 0.75, 0.5417, 0.75, 0.5417, 0.75, 0.4583, 0.75, 0.4583, 0.75, 0.4583, 0.75, 0.4583, 0.75, 0.4583, 0.75, 0.4583, 0.75, 0.4583, 0.75, 0.4583, 0.75, 0.4583, 0.75, 0.5417, 0.75, 0.5417, 0.75, 0.5417, 0.75, 0.5417, 0.75, 0.5417, 0.75, 0.5417, 0.75, 0.5417, 0.75, 0.5417, 0.75, 0.5417, 0.75, 0.4583, 0.75, 0.4583, 0.75, 0.5417, 0.75, 0.5417, 0.75, 0.4583, 0.75, 0.4583, 0.75, 0.5417, 0.75, 0.5417, 0.75, 0.5417, 0.75, 0.4583, 0.75, 0.4583, 0.75, 0.5417, 0.75, 0.5417, 0.75, 0.4583, 0.75, 0.4583, 0.75, 0.5417, 0.75, 0.5417, 0.75, 0.4583, 0.75, 0.4583, 0.75, 0.5417, 0.75, 0.4583, 0.75, 0.4583, 0.75, 0.5417, 0.75, 0.5417, 0.75, 0.5417, 0.75, 0.5417, 0.75, 0.5417, 0.75, 0.5417, 0.75, 0.4583, 0.75, 0.4583, 0.75, 0.5417, 0.75, 0.4583, 0.75, 0.4583, 0.75, 0.4583, 0.75, 0.4583, 0.75, 0.4583, 0.75, 0.5417, 0.75, 0.5417, 0.75, 0.4583, 0.75, 0.4583, 0.75, 0.4583, 0.75, 0.4583, 0.75, 0.4583, 0.75, 0.4583, 0.75, 0.4583, 0.75, 0.4583, 0.75, 0.4583, 0.75, 0.5417, 0.75, 0.5417, 0.75, 0.5417, 0.75, 0.5417, 0.75, 0.5417, 0.75, 0.5417, 0.75, 0.5417, 0.75, 0.5417, 0.75, 0.5417, 0.75, 0.4583, 0.75, 0.4583, 0.75, 0.5417, 0.75, 0.5417, 0.75, 0.4583, 0.75, 0.4583, 0.75, 0.5417, 0.75, 0.5417, 0.75, 0.5417, 0.75, 0.4583, 0.75, 0.4583, 0.75, 0.5417, 0.75, 0.5417, 0.75, 0.4583, 0.75, 0.4583, 0.75])
me_cube_002.materials.append(mat_chasie)
me_cube_002.materials.append(mat_ventanas)
me_cube_002.materials.append(mat_palanca)
me_cube_002.update()
me_cube = bpy.data.meshes.new('Cube')
me_cube.from_pydata([(1.642, -0.6597, 0.566), (1.642, -0.6597, 0.698), (1.642, -0.4262, 0.566), (1.642, -0.4262, 0.698), (1.726, -0.6597, 0.566), (1.726, -0.6597, 0.698), (1.726, -0.4262, 0.566), (1.726, -0.4262, 0.698), (-1.555, -0.6597, 0.566), (-1.555, -0.6597, 0.698), (-1.555, -0.4262, 0.566), (-1.555, -0.4262, 0.698), (-1.639, -0.6597, 0.566), (-1.639, -0.6597, 0.698), (-1.639, -0.4262, 0.566), (-1.639, -0.4262, 0.698), (1.642, 0.6597, 0.566), (1.642, 0.6597, 0.698), (1.642, 0.4262, 0.566), (1.642, 0.4262, 0.698), (1.726, 0.6597, 0.566), (1.726, 0.6597, 0.698), (1.726, 0.4262, 0.566), (1.726, 0.4262, 0.698), (-1.555, 0.6597, 0.566), (-1.555, 0.6597, 0.698), (-1.555, 0.4262, 0.566), (-1.555, 0.4262, 0.698), (-1.639, 0.6597, 0.566), (-1.639, 0.6597, 0.698), (-1.639, 0.4262, 0.566), (-1.639, 0.4262, 0.698)], [], [(2, 3, 7, 6), (4, 5, 1, 0), (6, 7, 5, 4), (2, 6, 4, 0), (7, 3, 1, 5), (3, 2, 0, 1), (10, 14, 15, 11), (12, 8, 9, 13), (14, 12, 13, 15), (10, 8, 12, 14), (15, 13, 9, 11), (11, 9, 8, 10), (18, 22, 23, 19), (20, 16, 17, 21), (22, 20, 21, 23), (18, 16, 20, 22), (23, 21, 17, 19), (19, 17, 16, 18), (26, 27, 31, 30), (28, 29, 25, 24), (30, 31, 29, 28), (26, 30, 28, 24), (31, 27, 25, 29), (27, 26, 24, 25)])
_uv = me_cube.uv_layers.new(name='UVMap')
_uv.uv.foreach_set('vector', [0.375, 0.25, 0.625, 0.25, 0.625, 0.5, 0.375, 0.5, 0.375, 0.75, 0.625, 0.75, 0.625, 1.0, 0.375, 1.0, 0.375, 0.5, 0.625, 0.5, 0.625, 0.75, 0.375, 0.75, 0.125, 0.5, 0.375, 0.5, 0.375, 0.75, 0.125, 0.75, 0.625, 0.5, 0.875, 0.5, 0.875, 0.75, 0.625, 0.75, 0.625, 0.25, 0.375, 0.25, 0.375, 0.0, 0.625, 0.0, 0.375, 0.25, 0.375, 0.5, 0.625, 0.5, 0.625, 0.25, 0.375, 0.75, 0.375, 1.0, 0.625, 1.0, 0.625, 0.75, 0.375, 0.5, 0.375, 0.75, 0.625, 0.75, 0.625, 0.5, 0.125, 0.5, 0.125, 0.75, 0.375, 0.75, 0.375, 0.5, 0.625, 0.5, 0.625, 0.75, 0.875, 0.75, 0.875, 0.5, 0.625, 0.25, 0.625, 0.0, 0.375, 0.0, 0.375, 0.25, 0.375, 0.25, 0.375, 0.5, 0.625, 0.5, 0.625, 0.25, 0.375, 0.75, 0.375, 1.0, 0.625, 1.0, 0.625, 0.75, 0.375, 0.5, 0.375, 0.75, 0.625, 0.75, 0.625, 0.5, 0.125, 0.5, 0.125, 0.75, 0.375, 0.75, 0.375, 0.5, 0.625, 0.5, 0.625, 0.75, 0.875, 0.75, 0.875, 0.5, 0.625, 0.25, 0.625, 0.0, 0.375, 0.0, 0.375, 0.25, 0.375, 0.25, 0.625, 0.25, 0.625, 0.5, 0.375, 0.5, 0.375, 0.75, 0.625, 0.75, 0.625, 1.0, 0.375, 1.0, 0.375, 0.5, 0.625, 0.5, 0.625, 0.75, 0.375, 0.75, 0.125, 0.5, 0.375, 0.5, 0.375, 0.75, 0.125, 0.75, 0.625, 0.5, 0.875, 0.5, 0.875, 0.75, 0.625, 0.75, 0.625, 0.25, 0.375, 0.25, 0.375, 0.0, 0.625, 0.0])
me_cube.materials.append(mat_luz)
me_cube.update()

# ---- objects
ob_light = bpy.data.objects.new('Light', light_light)
ob_camera = bpy.data.objects.new('Camera', cam_camera)
ob_ruedas = bpy.data.objects.new('Ruedas', me_cylinder_001)
ob_chasis = bpy.data.objects.new('Chasis', me_cube_001)
ob_ruedas_001 = bpy.data.objects.new('Ruedas.001', me_cylinder_002)
ob_palanca = bpy.data.objects.new('Palanca', me_cube_002)
ob_cube = bpy.data.objects.new('Cube', me_cube)
ob_imagen = bpy.data.objects.new('Imagen', None)

# ---- transforms, parenting, visibility, modifiers, constraints
ob_light.location = (-0.1821, 1.872, 1.487)
ob_light.rotation_euler = (0.6503, 0.05522, 1.866)
ob_light.lock_rotations_4d = False
ob_light.empty_display_type = 'ARROWS'
ob_light.color = (0.0, 0.0, 0.0, 0.0)
ob_light.lineart.crease_threshold = 0.0
ob_camera.location = (7.359, -6.926, 4.958)
ob_camera.rotation_euler = (1.109, 0.0, 0.8149)
ob_camera.lock_rotations_4d = False
ob_camera.empty_display_type = 'ARROWS'
ob_camera.color = (0.0, 0.0, 0.0, 0.0)
ob_camera.display_type = 'WIRE'
ob_camera.lineart.crease_threshold = 0.0
ob_ruedas.location = (0.0, 0.0, 0.0)
_m = ob_ruedas.modifiers.new('Mirror', 'MIRROR')
_m.use_axis = (True, True, False)
ob_chasis.location = (0.0, 0.0, 0.0)
_m = ob_chasis.modifiers.new('Mirror', 'MIRROR')
_m.use_axis = (False, True, False)
_m.use_clip = True
ob_ruedas_001.location = (0.0, 0.0, 0.0)
_m = ob_ruedas_001.modifiers.new('Mirror', 'MIRROR')
_m.use_axis = (True, True, False)
_m.use_clip = True
ob_palanca.location = (0.0, 0.0, 0.0)
_m = ob_palanca.modifiers.new('Mirror', 'MIRROR')
_m.use_axis = (False, True, False)
ob_cube.location = (0.0, 0.0, 0.0)
ob_imagen.location = (-4.059, -4.631e-07, 3.447)
ob_imagen.rotation_euler = (1.571, -0.0, -0.0)
ob_imagen.empty_display_type = 'IMAGE'
ob_imagen.empty_display_size = 5.0

# ---- collection membership
col_collection.objects.link(ob_light)
col_collection.objects.link(ob_camera)
col_auto.objects.link(ob_ruedas)
col_auto.objects.link(ob_chasis)
col_auto.objects.link(ob_ruedas_001)
col_auto.objects.link(ob_palanca)
col_auto.objects.link(ob_cube)
col_referencia.objects.link(ob_imagen)

# ---- scene / render settings (as saved in the file)
scene.camera = ob_camera
scene.frame_start = 1; scene.frame_end = 250; scene.frame_set(4)
scene.render.engine = 'BLENDER_EEVEE_NEXT'
scene.cycles.sampling_pattern = 'TABULATED_SOBOL'
scene.view_settings.view_transform = 'Filmic'
bpy.context.view_layer.update()
